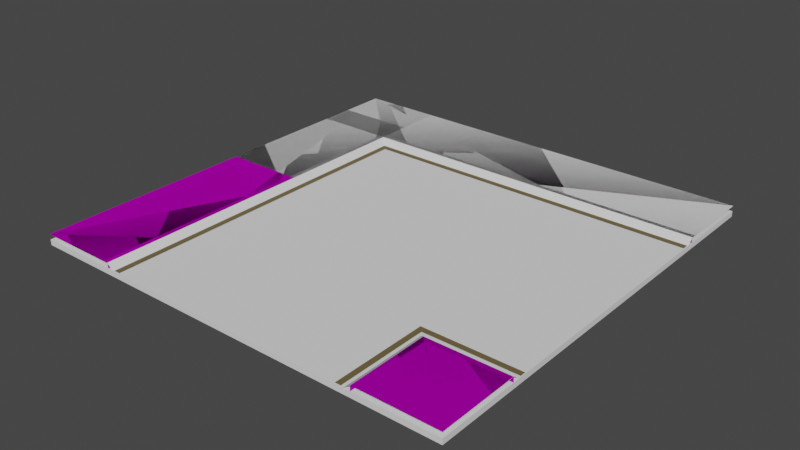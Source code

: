 # Source: l_bend_road.blend  (saved by Blender 3.1.7; exported with 4.5.12 LTS)
import bpy
from mathutils import Matrix  # noqa: F401  (used for matrix-valued properties, if any)

bpy.ops.wm.read_factory_settings(use_empty=True)
scene = bpy.context.scene
scene.name = 'Scene'

# ---- images (referenced by path relative to the original .blend; pixels are not part of the script)
import os
ASSET_DIR = os.environ.get("B2B_ASSET_DIR", "")  # directory of the original .blend (textures are referenced by path, not embedded)
HERE = os.path.dirname(os.path.abspath(__file__))  # packed textures are extracted next to this script under _unpacked/

def load_image(name, relpath, width, height, colorspace="sRGB"):
    """Load a texture the original file referenced (path relative to the .blend, or extracted next to this script)."""
    p = next((c for c in (os.path.join(HERE, relpath), os.path.join(ASSET_DIR, relpath)) if relpath and os.path.exists(c)), "")
    if p:
        img = bpy.data.images.load(p, check_existing=True)
        img.name = name
    else:  # same state as the original file: an image datablock whose file is absent (Cycles renders it pink)
        img = bpy.data.images.new(name, width, height)
        img.source = "FILE"
        img.filepath = "//" + (relpath or name)
    img.colorspace_settings.name = colorspace
    return img
img_str_01_df_texture_dds = load_image('str_01_df.texture.dds', 'str_01_df.texture.dds', 1024, 1024, 'sRGB')

# ---- materials (node trees are filled in below, after node groups)
mat_mat_str_01 = bpy.data.materials.new('mat_str_01')
mat_mat_str_01.use_backface_culling = True
mat_mat_str_01.use_transparent_shadow = False
mat_mat_str_marking_01 = bpy.data.materials.new('mat_str_marking_01')
mat_mat_str_marking_01.use_backface_culling = True
mat_mat_str_marking_01.use_transparent_shadow = False

# ---- material node trees
mat_mat_str_01.use_nodes = True; mat_mat_str_01.node_tree.nodes.clear()
_N = mat_mat_str_01.node_tree.nodes; _L = mat_mat_str_01.node_tree.links
n0 = _N.new('ShaderNodeBsdfPrincipled'); n0.name = 'Principled BSDF'; n0.location = (10, 300)
n0.distribution = 'GGX'
n0.subsurface_method = 'RANDOM_WALK_SKIN'
n0.inputs[1].default_value = 1.0
n0.inputs[2].default_value = 1.0
n0.inputs[3].default_value = 1.45
n0.inputs[27].default_value = (0.0, 0.0, 0.0, 1.0)
n0.inputs[28].default_value = 1.0
n1 = _N.new('ShaderNodeOutputMaterial'); n1.name = 'Material Output'; n1.location = (320, 270)
n2 = _N.new('ShaderNodeVertexColor'); n2.name = 'Vertex Color'; n2.location = (-450, -30)
n2.layer_name = 'Col'
n3 = _N.new('ShaderNodeTexImage'); n3.name = 'Image Texture'; n3.location = (-537, 296)
n3.image = img_str_01_df_texture_dds
_L.new(n0.outputs[0], n1.inputs[0])
_L.new(n3.outputs[0], n0.inputs[0])
_L.new(n3.outputs[1], n0.inputs[13])
n1.is_active_output = True
mat_mat_str_marking_01.use_nodes = True; mat_mat_str_marking_01.node_tree.nodes.clear()
_N = mat_mat_str_marking_01.node_tree.nodes; _L = mat_mat_str_marking_01.node_tree.links
n0 = _N.new('ShaderNodeBsdfPrincipled'); n0.name = 'Principled BSDF'; n0.location = (10, 300)
n0.distribution = 'GGX'
n0.subsurface_method = 'RANDOM_WALK_SKIN'
n0.inputs[1].default_value = 1.0
n0.inputs[2].default_value = 1.0
n0.inputs[3].default_value = 1.45
n0.inputs[27].default_value = (0.0, 0.0, 0.0, 1.0)
n0.inputs[28].default_value = 1.0
n1 = _N.new('ShaderNodeOutputMaterial'); n1.name = 'Material Output'; n1.location = (320, 270)
n2 = _N.new('ShaderNodeVertexColor'); n2.name = 'Vertex Color'; n2.location = (-450, -30)
n2.layer_name = 'Col'
_L.new(n0.outputs[0], n1.inputs[0])
_L.new(n2.outputs[0], n0.inputs[0])
n1.is_active_output = True

# ---- world
world_world = bpy.data.worlds.new('World'); scene.world = world_world
world_world.use_nodes = True; world_world.node_tree.nodes.clear()
_N = world_world.node_tree.nodes; _L = world_world.node_tree.links
n0 = _N.new('ShaderNodeOutputWorld'); n0.name = 'World Output'; n0.location = (300, 300)
n1 = _N.new('ShaderNodeBackground'); n1.name = 'Background'; n1.location = (10, 300)
n1.inputs[0].default_value = (0.05088, 0.05088, 0.05088, 1.0)
_L.new(n1.outputs[0], n0.inputs[0])
n0.is_active_output = True
world_world.color = (0.05088, 0.05088, 0.05088)
world_world.use_sun_shadow = False
world_world.sun_shadow_jitter_overblur = 0.0

# ---- meshes
me_cube = bpy.data.meshes.new('Cube')
me_cube.from_pydata([(-8.0, -8.0, -0.1), (-8.0, -8.0, 0.1), (-8.0, 8.0, -0.1), (-8.0, 8.0, 0.1), (8.0, -8.0, -0.1), (8.0, -8.0, 0.1), (8.0, 8.0, -0.1), (8.0, 8.0, 0.1)], [], [(0, 1, 3, 2), (2, 3, 7, 6), (6, 7, 5, 4), (4, 5, 1, 0), (2, 6, 4, 0), (7, 3, 1, 5)])
_uv = me_cube.uv_layers.new(name='UVMap')
_uv.uv.foreach_set('vector', [0.375, 0.0, 0.625, 0.0, 0.625, 0.25, 0.375, 0.25, 0.375, 0.25, 0.625, 0.25, 0.625, 0.5, 0.375, 0.5, 0.375, 0.5, 0.625, 0.5, 0.625, 0.75, 0.375, 0.75, 0.375, 0.75, 0.625, 0.75, 0.625, 1.0, 0.375, 1.0, 0.125, 0.5, 0.375, 0.5, 0.375, 0.75, 0.125, 0.75, 0.625, 0.5, 0.875, 0.5, 0.875, 0.75, 0.625, 0.75])
me_cube.use_remesh_fix_poles = True
me_cube.use_remesh_preserve_attributes = False
me_cube.update()
me_c_convex_01 = bpy.data.meshes.new('c_convex_01')
me_c_convex_01.from_pydata([(-8.0, -0.1, 1.359), (8.0, 0.1, 1.625), (-8.0, 0.1, 1.625), (8.0, -0.1, 1.359), (-8.0, -0.1, -1.625), (8.0, -0.1, -1.625)], [], [(0, 1, 2), (3, 1, 0), (0, 4, 3), (3, 4, 5)])
me_c_convex_01.use_remesh_fix_poles = True
me_c_convex_01.use_remesh_preserve_attributes = False
me_c_convex_01.update()
me_c_convex_02 = bpy.data.meshes.new('c_convex_02')
me_c_convex_02.from_pydata([(-8.0, -0.1, 1.359), (8.0, 0.1, 1.625), (-8.0, 0.1, 1.625), (8.0, -0.1, 1.359), (-8.0, -0.1, -1.625), (8.0, -0.1, -1.625)], [], [(0, 1, 2), (3, 1, 0), (0, 4, 3), (3, 4, 5)])
me_c_convex_02.use_remesh_fix_poles = True
me_c_convex_02.use_remesh_preserve_attributes = False
me_c_convex_02.update()
me_g_str_ext_road_16x16m_a = bpy.data.meshes.new('g_str_ext_road_16x16m_a')
me_g_str_ext_road_16x16m_a.from_pydata([(4.722, -0.02238, 5.05), (3.23, -0.02238, 5.0), (3.23, -0.02238, 5.05), (4.722, -0.02238, 5.0), (3.23, -0.02238, 5.0), (4.722, -0.02238, 5.05), (8.0, 0.07002, -4.75), (8.0, 0.07002, -5.0), (8.0, 0.07002, -4.75), (2.005, 0.07002, 4.75), (2.002, 0.07002, 5.0), (6.009, 0.07002, 5.0), (8.0, 0.07002, 4.75), (8.0, 0.07002, 5.0), (6.008, 0.07002, 4.75), (3.224, 0.13, 5.0), (4.727, 0.13, 5.05), (3.224, 0.13, 5.05), (4.727, 0.13, 5.0), (3.224, 0.13, 5.05), (4.722, -0.02238, 5.05), (3.23, -0.02238, 5.05), (4.727, 0.13, 5.05), (4.727, 0.13, 5.05), (4.722, -0.02238, 5.0), (4.722, -0.02238, 5.05), (4.727, 0.13, 5.0), (3.23, -0.02238, 5.05), (3.224, 0.13, 5.0), (3.224, 0.13, 5.05), (3.23, -0.02238, 5.0), (8.0, 0.07002, -5.0), (8.0, -0.1143, -5.0), (8.0, -0.13, -5.016), (8.0, -0.13, -5.2), (2.002, 0.07002, 5.0), (2.002, -0.1143, 5.0), (2.002, -0.13, 5.016), (2.002, -0.13, 5.2), (-8.0, -0.13, 8.0), (8.0, -0.13, 8.0), (6.009, -0.13, 5.2), (8.0, -0.13, 5.2), (6.009, -0.13, 5.016), (8.0, -0.13, 5.016), (6.009, -0.1143, 5.0), (8.0, -0.1143, 5.0), (8.0, 0.07002, 5.0), (6.009, 0.07002, 5.0), (2.002, -0.13, 5.2), (2.002, -0.13, 5.016), (6.009, -0.13, 5.2), (6.009, -0.13, 5.016), (2.002, -0.1143, 5.0), (6.009, -0.1143, 5.0), (4.722, -0.02238, 5.0), (6.009, 0.07002, 5.0), (5.169, 0.0841, 5.0), (4.948, 0.1164, 5.0), (4.727, 0.13, 5.0), (3.23, -0.02238, 5.0), (2.002, 0.07002, 5.0), (2.782, 0.0841, 5.0), (3.003, 0.1164, 5.0), (3.224, 0.13, 5.0), (2.002, 0.07002, 5.0), (2.005, 0.07002, 4.75), (2.782, 0.0841, 5.0), (2.893, 0.07007, 4.819), (3.003, 0.1164, 5.0), (2.911, 0.07002, 4.75), (3.224, 0.07579, 4.826), (3.224, 0.13, 5.0), (3.225, 0.07002, 4.75), (3.978, 0.07364, 4.817), (3.982, 0.07002, 4.75), (4.727, 0.13, 5.0), (4.726, 0.07002, 4.75), (4.732, 0.07545, 4.825), (4.948, 0.1164, 5.0), (5.049, 0.07002, 4.75), (5.058, 0.07198, 4.835), (5.169, 0.0841, 5.0), (6.008, 0.07002, 4.75), (6.009, 0.07002, 5.0), (8.0, 0.07002, -4.75), (8.0, 0.07002, -1.907e-06), (2.005, 0.07002, 4.75), (2.911, 0.07002, 4.75), (3.225, 0.07002, 4.75), (3.982, 0.07002, 4.75), (4.726, 0.07002, 4.75), (5.049, 0.07002, 4.75), (6.008, 0.07002, 4.75), (8.0, 0.07002, 4.75), (-4.75, 0.07002, 4.75), (-5.0, 0.01473, 5.0), (4.94, 0.07002, -4.94), (-5.0, -0.1143, 5.0), (-4.923, 0.07002, 4.923), (-4.75, 0.07002, 4.75), (-5.0, 0.07002, 5.0), (-5.0, 0.07002, 5.0), (4.94, 0.07002, -4.94), (4.75, 0.07002, -4.75), (-5.016, -0.13, 5.016), (4.75, 0.07002, -4.75), (5.0, 0.07002, -5.0), (-5.005, -0.119, 5.005), (-3.378, 0.07002, 3.378), (-5.147, -0.13, 5.147), (-5.2, -0.13, 5.2), (3.378, 0.07002, -3.378), (-9.537e-07, 0.07002, -1.907e-06), (0.0, 0.07002, 0.0), (3.378, 0.07002, -3.378), (-5.2, -0.13, 5.2), (-5.147, -0.13, 5.147), (-3.378, 0.07002, 3.378), (-5.005, -0.119, 5.005), (5.0, 0.07002, -5.0), (4.75, 0.07002, -4.75), (-5.016, -0.13, 5.016), (4.75, 0.07002, -4.75), (4.94, 0.07002, -4.94), (-5.0, 0.07002, 5.0), (-5.0, 0.07002, 5.0), (-4.75, 0.07002, 4.75), (-4.923, 0.07002, 4.923), (-5.0, -0.1143, 5.0), (4.94, 0.07002, -4.94), (-5.0, 0.01473, 5.0), (-4.75, 0.07002, 4.75), (-4.75, 0.07002, -8.0), (-4.75, 0.07002, -6.008), (-4.75, 0.07002, -5.049), (-4.75, 0.07002, -4.726), (-4.75, 0.07002, -3.982), (-4.75, 0.07002, -3.225), (-4.75, 0.07002, -2.911), (-4.75, 0.07002, -2.005), (0.0, 0.07002, -8.0), (4.75, 0.07002, -8.0), (-5.0, 0.07002, -6.009), (-4.75, 0.07002, -6.008), (-5.0, 0.08409, -5.169), (-4.835, 0.07197, -5.058), (-4.75, 0.07002, -5.049), (-5.0, 0.1163, -4.948), (-4.825, 0.07545, -4.732), (-4.75, 0.07002, -4.726), (-5.0, 0.13, -4.727), (-4.75, 0.07002, -3.982), (-4.817, 0.07364, -3.978), (-4.75, 0.07002, -3.225), (-5.0, 0.13, -3.224), (-4.826, 0.07579, -3.224), (-4.75, 0.07002, -2.911), (-5.0, 0.1163, -3.003), (-4.819, 0.07007, -2.893), (-5.0, 0.0841, -2.782), (-4.75, 0.07002, -2.005), (-5.0, 0.07002, -2.002), (-5.0, 0.13, -3.224), (-5.0, 0.1163, -3.003), (-5.0, 0.0841, -2.782), (-5.0, 0.07002, -2.002), (-5.0, -0.02239, -3.23), (-5.0, 0.13, -4.727), (-5.0, 0.1163, -4.948), (-5.0, 0.08409, -5.169), (-5.0, 0.07002, -6.009), (-5.0, -0.02239, -4.722), (-5.0, -0.1143, -6.009), (-5.0, -0.1143, -2.002), (-5.016, -0.13, -6.009), (-5.2, -0.13, -6.009), (-5.016, -0.13, -2.002), (-5.2, -0.13, -2.002), (-5.0, 0.07002, -6.009), (-5.0, 0.07002, -8.0), (-5.0, -0.1143, -8.0), (-5.0, -0.1143, -6.009), (-5.016, -0.13, -8.0), (-5.016, -0.13, -6.009), (-5.2, -0.13, -8.0), (-5.2, -0.13, -6.009), (-8.0, -0.13, -8.0), (-8.0, -0.13, 8.0), (-5.2, -0.13, -2.002), (-5.016, -0.13, -2.002), (-5.0, -0.1143, -2.002), (-5.0, 0.07002, -2.002), (8.0, -0.13, -8.0), (5.2, -0.13, -8.0), (5.016, -0.13, -8.0), (5.0, -0.1143, -8.0), (5.0, 0.07002, -8.0), (-5.0, -0.02239, -3.23), (-5.05, 0.13, -3.224), (-5.0, 0.13, -3.224), (-5.05, -0.02239, -3.23), (-5.0, 0.13, -4.727), (-5.05, -0.02239, -4.722), (-5.0, -0.02239, -4.722), (-5.05, 0.13, -4.727), (-5.05, 0.13, -4.727), (-5.05, -0.02239, -3.23), (-5.05, -0.02239, -4.722), (-5.05, 0.13, -3.224), (-5.0, 0.13, -4.727), (-5.05, 0.13, -3.224), (-5.05, 0.13, -4.727), (-5.0, 0.13, -3.224), (-4.75, 0.07002, -6.008), (-5.0, 0.07002, -8.0), (-4.75, 0.07002, -8.0), (-5.0, 0.07002, -6.009), (-5.0, 0.07002, -2.002), (-4.75, 0.07002, -2.005), (4.75, 0.07002, -8.0), (5.0, 0.07002, -8.0), (4.75, 0.07002, -8.0), (-5.05, -0.02239, -4.722), (-5.0, -0.02239, -3.23), (-5.0, -0.02239, -4.722), (-5.05, -0.02239, -3.23), (-5.0, -0.02239, -3.23), (-5.05, -0.02239, -4.722), (5.0, 0.07002, -5.014), (5.014, 0.07002, -5.0), (5.215, -0.13, -5.2), (5.2, -0.13, -5.215), (5.03, -0.13, -5.016), (5.016, -0.13, -5.03), (5.0, -0.1143, -5.014), (5.014, -0.1143, -5.0)], [], [(0, 1, 2), (3, 4, 5), (6, 103, 107, 7), (11, 12, 13), (14, 12, 11), (15, 16, 17), (18, 16, 15), (19, 20, 21), (22, 20, 19), (23, 24, 25), (26, 24, 23), (27, 28, 29), (30, 28, 27), (35, 36, 96, 101), (37, 108, 98, 36), (39, 38, 40), (38, 41, 40), (41, 42, 40), (41, 43, 42), (42, 43, 44), (43, 45, 44), (44, 45, 46), (46, 45, 47), (47, 45, 48), (49, 50, 51), (51, 50, 52), (50, 53, 52), (52, 53, 54), (54, 53, 55), (54, 55, 56), (56, 55, 57), (57, 55, 58), (58, 55, 59), (55, 53, 60), (61, 60, 53), (60, 61, 62), (60, 62, 63), (60, 63, 64), (65, 66, 67), (67, 66, 68), (69, 67, 68), (68, 66, 70), (71, 69, 68), (68, 70, 71), (72, 69, 71), (71, 70, 73), (74, 72, 71), (73, 74, 71), (75, 74, 73), (76, 72, 74), (77, 74, 75), (76, 74, 78), (78, 74, 77), (76, 78, 79), (80, 78, 77), (79, 78, 81), (81, 78, 80), (82, 79, 81), (83, 81, 80), (83, 82, 81), (84, 82, 83), (85, 112, 106), (86, 113, 112, 85), (87, 86, 88), (88, 86, 89), (89, 86, 90), (90, 86, 91), (91, 86, 92), (92, 86, 93), (86, 94, 93), (128, 219, 132), (110, 105, 37), (39, 111, 38), (100, 109, 86, 87), (102, 99, 9, 10), (98, 96, 36), (105, 108, 37), (111, 110, 37, 38), (33, 233, 231, 34), (109, 113, 86), (104, 97, 8), (99, 95, 9), (123, 220, 130), (33, 32, 236, 233), (116, 189, 190, 117), (129, 191, 131), (122, 190, 119), (127, 140, 141, 118), (125, 218, 219, 128), (117, 190, 122), (188, 189, 116), (135, 134, 141), (141, 134, 133), (137, 136, 141), (136, 135, 141), (138, 137, 141), (139, 138, 141), (144, 147, 146), (145, 146, 148), (146, 147, 149), (148, 146, 149), (147, 150, 149), (151, 148, 149), (149, 150, 153), (151, 149, 153), (150, 152, 153), (151, 153, 155), (152, 154, 153), (154, 156, 153), (153, 156, 155), (156, 154, 157), (156, 159, 158), (159, 157, 161), (158, 159, 160), (160, 159, 161), (155, 156, 158), (159, 156, 157), (162, 160, 161), (167, 163, 164), (167, 164, 165), (166, 174, 167), (169, 168, 172), (170, 169, 172), (171, 170, 172), (173, 171, 172), (173, 172, 174), (175, 173, 174), (176, 175, 177), (177, 175, 174), (178, 176, 177), (180, 179, 182), (183, 181, 182), (181, 180, 182), (184, 183, 182), (185, 183, 184), (186, 185, 184), (188, 187, 189), (189, 187, 186), (186, 187, 185), (190, 191, 129, 119), (192, 126, 131, 191), (235, 196, 195, 234), (198, 201, 200), (201, 199, 200), (202, 205, 204), (205, 203, 204), (206, 209, 208), (209, 207, 208), (213, 211, 212), (210, 213, 212), (214, 217, 216), (222, 221, 120, 124), (228, 226, 227), (167, 165, 166), (172, 167, 174), (140, 139, 141), (141, 142, 115, 114), (225, 223, 224), (142, 121, 115), (118, 141, 114), (143, 144, 145), (144, 146, 145), (217, 215, 216), (197, 196, 235, 229), (195, 194, 232, 234), (236, 230, 229, 235), (234, 232, 231, 233), (235, 234, 233, 236), (230, 236, 32, 31), (194, 193, 34, 231, 232)])
me_g_str_ext_road_16x16m_a.polygons.foreach_set('use_smooth', [0, 0, 1, 1, 1, 1, 1, 0, 0, 0, 0, 0, 0, 0, 1, 0, 0, 0, 0, 0, 1, 1, 0, 0, 0, 0, 1, 1, 0, 0, 0, 0, 0, 0, 0, 0, 0, 0, 1, 1, 1, 1, 1, 1, 1, 1, 1, 1, 1, 1, 1, 1, 1, 1, 1, 1, 1, 1, 1, 1, 1, 1, 0, 1, 1, 1, 1, 1, 1, 1, 1, 0, 0, 1, 1, 0, 1, 0, 0, 0, 1, 1, 1, 1, 0, 0, 1, 1, 1, 0, 0, 1, 1, 1, 1, 1, 1, 1, 1, 1, 1, 1, 1, 1, 1, 1, 1, 1, 1, 1, 1, 1, 1, 1, 1, 1, 1, 1, 0, 0, 0, 0, 0, 0, 0, 0, 1, 0, 1, 0, 0, 1, 0, 1, 0, 0, 0, 0, 0, 1, 0, 1, 0, 0, 0, 0, 0, 0, 1, 1, 1, 1, 0, 0, 0, 1, 0, 0, 1, 0, 1, 1, 1, 0, 0, 0, 0, 1, 0, 0])
_uv = me_g_str_ext_road_16x16m_a.uv_layers.new(name='UVMap')
_uv.uv.foreach_set('vector', [1.334, 0.1092, 1.154, 0.108, 1.159, 0.1098, 1.341, 0.108, 1.154, 0.108, 1.334, 0.1092, -1.0, 0.04459, -0.6175, 0.06935, -0.625, 0.07722, -1.0, 0.07722, 0.7512, 0.07722, 1.0, 0.04459, 1.0, 0.07722, 0.7509, 0.04459, 1.0, 0.04459, 0.7512, 0.07722, 0.9949, 0.07817, 0.8142, 0.07233, 0.9949, 0.07233, 0.8142, 0.07817, 0.8142, 0.07233, 0.9949, 0.07817, 0.6548, 0.02675, 0.8355, 0.03889, 0.6548, 0.03889, 0.8355, 0.02675, 0.8355, 0.03889, 0.6548, 0.02675, 1.339, 0.1013, 1.341, 0.108, 1.334, 0.1092, 1.341, 0.1013, 1.341, 0.108, 1.339, 0.1013, 1.159, 0.1098, 1.154, 0.1021, 1.158, 0.1021, 1.154, 0.108, 1.154, 0.1021, 1.159, 0.1098, 0.2503, 0.1013, 0.2503, 0.1134, -0.625, 0.1049, -0.625, 0.1013, 0.2503, 0.1144, -0.6256, 0.1137, -0.625, 0.1134, 0.2503, 0.1134, -1.0, 0.3096, 0.2503, 0.1264, 1.0, 0.3096, 0.2503, 0.1264, 0.7512, 0.1264, 1.0, 0.3096, 0.7512, 0.1264, 1.0, 0.1264, 1.0, 0.3096, 0.7512, 0.1264, 0.7512, 0.1144, 1.0, 0.1264, 1.0, 0.1264, 0.7512, 0.1144, 1.0, 0.1144, 0.7512, 0.1144, 0.7512, 0.1134, 1.0, 0.1144, 1.0, 0.1144, 0.7512, 0.1134, 1.0, 0.1134, 1.0, 0.1134, 0.7512, 0.1134, 1.0, 0.1013, 1.0, 0.1013, 0.7512, 0.1134, 0.7512, 0.1013, 1.001, 0.1264, 1.001, 0.1147, 1.505, 0.1264, 1.505, 0.1264, 1.001, 0.1147, 1.505, 0.1144, 1.001, 0.1147, 1.001, 0.1129, 1.505, 0.1144, 1.505, 0.1144, 1.001, 0.1129, 1.505, 0.1109, 1.505, 0.1109, 1.001, 0.1129, 1.341, 0.108, 1.505, 0.1109, 1.341, 0.108, 1.505, 0.1013, 1.505, 0.1013, 1.341, 0.108, 1.396, 0.1013, 1.396, 0.1013, 1.341, 0.108, 1.367, 0.1013, 1.367, 0.1013, 1.341, 0.108, 1.341, 0.1013, 1.341, 0.108, 1.001, 0.1129, 1.154, 0.108, 1.001, 0.1027, 1.154, 0.108, 1.001, 0.1129, 1.154, 0.108, 1.001, 0.1027, 1.098, 0.102, 1.154, 0.108, 1.098, 0.102, 1.124, 0.102, 1.154, 0.108, 1.124, 0.102, 1.154, 0.1021, 1.001, 0.07722, 1.001, 0.04459, 1.1, 0.07722, 1.1, 0.07722, 1.001, 0.04459, 1.112, 0.05359, 1.133, 0.07722, 1.1, 0.07722, 1.112, 0.05359, 1.112, 0.05359, 1.001, 0.04459, 1.112, 0.04459, 1.156, 0.05446, 1.133, 0.07722, 1.112, 0.05359, 1.112, 0.05359, 1.112, 0.04459, 1.156, 0.05446, 1.158, 0.07722, 1.133, 0.07722, 1.156, 0.05446, 1.156, 0.05446, 1.112, 0.04459, 1.151, 0.04459, 1.248, 0.05303, 1.158, 0.07722, 1.156, 0.05446, 1.151, 0.04459, 1.248, 0.05303, 1.156, 0.05446, 1.249, 0.04459, 1.248, 0.05303, 1.151, 0.04459, 1.339, 0.07722, 1.158, 0.07722, 1.248, 0.05303, 1.343, 0.04459, 1.248, 0.05303, 1.249, 0.04459, 1.339, 0.07722, 1.248, 0.05303, 1.342, 0.05428, 1.342, 0.05428, 1.248, 0.05303, 1.343, 0.04459, 1.339, 0.07722, 1.342, 0.05428, 1.365, 0.07722, 1.384, 0.04459, 1.342, 0.05428, 1.343, 0.04459, 1.365, 0.07722, 1.342, 0.05428, 1.384, 0.05564, 1.384, 0.05564, 1.342, 0.05428, 1.384, 0.04459, 1.396, 0.07722, 1.365, 0.07722, 1.384, 0.05564, 1.505, 0.04459, 1.384, 0.05564, 1.384, 0.04459, 1.505, 0.04459, 1.396, 0.07722, 1.384, 0.05564, 1.505, 0.07722, 1.396, 0.07722, 1.505, 0.04459, 1.0, -0.4992, 0.4222, -0.4261, 0.5938, -0.4992, 1.0, -0.2464, -1.192e-07, -0.2464, 0.4222, -0.4261, 1.0, -0.4992, 0.2506, -0.0002664, 1.0, -0.2464, 0.3639, -0.0002664, 0.3639, -0.0002664, 1.0, -0.2464, 0.4031, -0.0002664, 0.4031, -0.0002664, 1.0, -0.2464, 0.4977, -0.0002664, 0.4977, -0.0002664, 1.0, -0.2464, 0.5908, -0.0002664, 0.5908, -0.0002664, 1.0, -0.2464, 0.6312, -0.0002663, 0.6312, -0.0002663, 1.0, -0.2464, 0.7509, -0.0002664, 1.0, -0.2464, 1.0, -0.0002669, 0.7509, -0.0002664, -0.6154, 0.06718, 0.2506, 0.04459, -0.5938, 0.04459, -0.6434, 0.123, -0.627, 0.1144, 0.2503, 0.1144, -1.0, 0.3096, -0.65, 0.1264, 0.2503, 0.1264, -0.5938, -0.0002668, -0.4222, -0.07136, 1.0, -0.2464, 0.2506, -0.0002664, -0.625, 0.07722, -0.6154, 0.06718, 0.2506, 0.04459, 0.2503, 0.07722, -0.625, 0.1134, -0.625, 0.1049, 0.2503, 0.1134, -0.627, 0.1144, -0.6256, 0.1137, 0.2503, 0.1144, -0.65, 0.1264, -0.6434, 0.123, 0.2503, 0.1144, 0.2503, 0.1264, -1.0, 0.1144, -0.6288, 0.1144, -0.6518, 0.1264, -1.0, 0.1264, -0.4222, -0.07136, -1.192e-07, -0.2464, 1.0, -0.2464, -0.5938, 0.04459, -0.6175, 0.06935, -1.0, 0.04459, -0.6154, 0.06718, -0.5938, 0.04459, 0.2506, 0.04459, -0.5938, 0.04459, -1.0, 0.04459, -0.6175, 0.06935, -1.0, 0.1144, -1.0, 0.1134, -0.6268, 0.1134, -0.6288, 0.1144, -0.65, 0.1264, 0.2503, 0.1264, 0.2503, 0.1144, -0.6434, 0.123, -0.625, 0.1134, 0.2503, 0.1134, -0.625, 0.1049, -0.627, 0.1144, 0.2503, 0.1144, -0.6256, 0.1137, -0.5938, -0.0002668, 0.2506, -0.0002664, 1.0, -0.2464, -0.4222, -0.07136, -0.625, 0.07722, 0.2503, 0.07722, 0.2506, 0.04459, -0.6154, 0.06718, -0.6434, 0.123, 0.2503, 0.1144, -0.627, 0.1144, -1.0, 0.3096, 0.2503, 0.1264, -0.65, 0.1264, 0.6312, -0.0002663, 0.7509, -0.0002664, 1.0, -0.2464, 1.0, -0.2464, 0.7509, -0.0002664, 1.0, -0.0002669, 0.4977, -0.0002664, 0.5908, -0.0002664, 1.0, -0.2464, 0.5908, -0.0002664, 0.6312, -0.0002663, 1.0, -0.2464, 0.4031, -0.0002664, 0.4977, -0.0002664, 1.0, -0.2464, 0.3639, -0.0002664, 0.4031, -0.0002664, 1.0, -0.2464, 1.505, 0.04459, 1.384, 0.04459, 1.384, 0.05564, 1.396, 0.07722, 1.384, 0.05564, 1.365, 0.07722, 1.384, 0.05564, 1.384, 0.04459, 1.342, 0.05428, 1.365, 0.07722, 1.384, 0.05564, 1.342, 0.05428, 1.384, 0.04459, 1.343, 0.04459, 1.342, 0.05428, 1.339, 0.07722, 1.365, 0.07722, 1.342, 0.05428, 1.342, 0.05428, 1.343, 0.04459, 1.248, 0.05303, 1.339, 0.07722, 1.342, 0.05428, 1.248, 0.05303, 1.343, 0.04459, 1.249, 0.04459, 1.248, 0.05303, 1.339, 0.07722, 1.248, 0.05303, 1.158, 0.07722, 1.249, 0.04459, 1.151, 0.04459, 1.248, 0.05303, 1.151, 0.04459, 1.156, 0.05446, 1.248, 0.05303, 1.248, 0.05303, 1.156, 0.05446, 1.158, 0.07722, 1.156, 0.05446, 1.151, 0.04459, 1.112, 0.04459, 1.156, 0.05446, 1.112, 0.05359, 1.133, 0.07722, 1.112, 0.05359, 1.112, 0.04459, 1.001, 0.04459, 1.133, 0.07722, 1.112, 0.05359, 1.1, 0.07722, 1.1, 0.07722, 1.112, 0.05359, 1.001, 0.04459, 1.158, 0.07722, 1.156, 0.05446, 1.133, 0.07722, 1.112, 0.05359, 1.156, 0.05446, 1.112, 0.04459, 1.001, 0.07722, 1.1, 0.07722, 1.001, 0.04459, 1.154, 0.108, 1.154, 0.1021, 1.124, 0.102, 1.154, 0.108, 1.124, 0.102, 1.098, 0.102, 1.001, 0.1027, 1.001, 0.1129, 1.154, 0.108, 1.367, 0.1013, 1.341, 0.1013, 1.341, 0.108, 1.396, 0.1013, 1.367, 0.1013, 1.341, 0.108, 1.505, 0.1013, 1.396, 0.1013, 1.341, 0.108, 1.505, 0.1109, 1.505, 0.1013, 1.341, 0.108, 1.505, 0.1109, 1.341, 0.108, 1.001, 0.1129, 1.505, 0.1144, 1.505, 0.1109, 1.001, 0.1129, 1.505, 0.1264, 1.505, 0.1144, 1.001, 0.1147, 1.001, 0.1147, 1.505, 0.1144, 1.001, 0.1129, 1.001, 0.1264, 1.505, 0.1264, 1.001, 0.1147, 1.0, 0.1013, 0.7512, 0.1013, 0.7512, 0.1134, 1.0, 0.1144, 1.0, 0.1134, 0.7512, 0.1134, 1.0, 0.1134, 1.0, 0.1013, 0.7512, 0.1134, 0.7512, 0.1144, 1.0, 0.1144, 0.7512, 0.1134, 1.0, 0.1264, 1.0, 0.1144, 0.7512, 0.1144, 0.7512, 0.1264, 1.0, 0.1264, 0.7512, 0.1144, -1.0, 0.3096, 1.0, 0.3096, 0.2503, 0.1264, 0.2503, 0.1264, 1.0, 0.3096, 0.7512, 0.1264, 0.7512, 0.1264, 1.0, 0.3096, 1.0, 0.1264, 0.2503, 0.1144, 0.2503, 0.1134, -0.625, 0.1134, -0.6256, 0.1137, 0.2503, 0.1013, -0.625, 0.1013, -0.625, 0.1049, 0.2503, 0.1134, -0.6268, 0.1134, -1.0, 0.1134, -1.0, 0.1144, -0.6288, 0.1144, 1.154, 0.108, 1.159, 0.1098, 1.154, 0.1021, 1.159, 0.1098, 1.158, 0.1021, 1.154, 0.1021, 1.341, 0.1013, 1.339, 0.1013, 1.341, 0.108, 1.339, 0.1013, 1.334, 0.1092, 1.341, 0.108, 0.8355, 0.02675, 0.6548, 0.02675, 0.8355, 0.03889, 0.6548, 0.02675, 0.6548, 0.03889, 0.8355, 0.03889, 0.9949, 0.07817, 0.9949, 0.07233, 0.8142, 0.07233, 0.8142, 0.07817, 0.9949, 0.07817, 0.8142, 0.07233, 0.7509, 0.04459, 0.7512, 0.07722, 1.0, 0.04459, -1.0, 0.04459, -1.0, 0.07722, -0.625, 0.07722, -0.6175, 0.06935, 1.334, 0.1092, 1.159, 0.1098, 1.154, 0.108, 1.154, 0.108, 1.098, 0.102, 1.001, 0.1027, 1.341, 0.108, 1.154, 0.108, 1.001, 0.1129, 0.2506, -0.0002664, 0.3639, -0.0002664, 1.0, -0.2464, 1.0, -0.2464, 1.0, -0.4992, 0.4222, -0.4261, -1.192e-07, -0.2464, 1.341, 0.108, 1.334, 0.1092, 1.154, 0.108, 1.0, -0.4992, 0.5938, -0.4992, 0.4222, -0.4261, -0.4222, -0.07136, 1.0, -0.2464, -1.192e-07, -0.2464, 1.505, 0.07722, 1.505, 0.04459, 1.396, 0.07722, 1.505, 0.04459, 1.384, 0.05564, 1.396, 0.07722, 0.7512, 0.07722, 1.0, 0.07722, 1.0, 0.04459, -1.0, 0.1013, -1.0, 0.1134, -0.6268, 0.1134, -0.6259, 0.1011, -1.0, 0.1144, -1.0, 0.1264, -0.6518, 0.1264, -0.6288, 0.1144, -0.6268, 0.1134, -0.6259, 0.1011, -0.6259, 0.1011, -0.6268, 0.1134, -0.6288, 0.1144, -0.6518, 0.1264, -0.6518, 0.1264, -0.6288, 0.1144, -0.6268, 0.1134, -0.6288, 0.1144, -0.6288, 0.1144, -0.6268, 0.1134, -0.6259, 0.1011, -0.6268, 0.1134, -1.0, 0.1134, -1.0, 0.1013, 0.6255, 0.3036, 0.6255, 0.1256, 0.9815, 0.1256, 0.9816, 0.3026, 0.9797, 0.3036])
_ca = me_g_str_ext_road_16x16m_a.color_attributes.new('Col', 'BYTE_COLOR', 'CORNER')
_ca.data.foreach_set('color', [0.04374, 0.04374, 0.04374, 1.0, 0.227, 0.2159, 0.2016, 1.0, 0.04374, 0.04374, 0.04374, 1.0, 0.227, 0.2159, 0.2016, 1.0, 0.227, 0.2159, 0.2016, 1.0, 0.04374, 0.04374, 0.04374, 1.0, 0.4969, 0.4969, 0.4969, 1.0, 0.4969, 0.4969, 0.4969, 1.0, 0.4969, 0.4969, 0.4969, 1.0, 0.4969, 0.4969, 0.4969, 1.0, 0.4969, 0.4969, 0.4969, 1.0, 0.4969, 0.4969, 0.4969, 1.0, 0.4969, 0.4969, 0.4969, 1.0, 0.4969, 0.4969, 0.4969, 1.0, 0.4969, 0.4969, 0.4969, 1.0, 0.4969, 0.4969, 0.4969, 1.0, 0.227, 0.2159, 0.2016, 1.0, 0.04374, 0.04374, 0.04374, 1.0, 0.04374, 0.04374, 0.04374, 1.0, 0.227, 0.2159, 0.2016, 1.0, 0.04374, 0.04374, 0.04374, 1.0, 0.227, 0.2159, 0.2016, 1.0, 0.3419, 0.3419, 0.3419, 1.0, 0.3419, 0.3419, 0.3419, 1.0, 0.3419, 0.3419, 0.3419, 1.0, 0.3419, 0.3419, 0.3419, 1.0, 0.3419, 0.3419, 0.3419, 1.0, 0.3419, 0.3419, 0.3419, 1.0, 0.04374, 0.04374, 0.04374, 1.0, 0.227, 0.2159, 0.2016, 1.0, 0.04374, 0.04374, 0.04374, 1.0, 0.227, 0.2159, 0.2016, 1.0, 0.227, 0.2159, 0.2016, 1.0, 0.04374, 0.04374, 0.04374, 1.0, 0.04374, 0.04374, 0.04374, 1.0, 0.227, 0.2159, 0.2016, 1.0, 0.04374, 0.04374, 0.04374, 1.0, 0.227, 0.2159, 0.2016, 1.0, 0.227, 0.2159, 0.2016, 1.0, 0.04374, 0.04374, 0.04374, 1.0, 0.4969, 0.4969, 0.4969, 1.0, 0.4969, 0.4969, 0.4969, 1.0, 0.4969, 0.4969, 0.4969, 1.0, 0.4969, 0.4969, 0.4969, 1.0, 0.4969, 0.4969, 0.4969, 1.0, 0.4969, 0.4969, 0.4969, 1.0, 0.4969, 0.4969, 0.4969, 1.0, 0.4969, 0.4969, 0.4969, 1.0, 0.4969, 0.4969, 0.4969, 1.0, 0.4969, 0.4969, 0.4969, 1.0, 0.4969, 0.4969, 0.4969, 1.0, 0.4969, 0.4969, 0.4969, 1.0, 0.4969, 0.4969, 0.4969, 1.0, 0.4969, 0.4969, 0.4969, 1.0, 0.4969, 0.4969, 0.4969, 1.0, 0.4969, 0.4969, 0.4969, 1.0, 0.4969, 0.4969, 0.4969, 1.0, 0.4969, 0.4969, 0.4969, 1.0, 0.4969, 0.4969, 0.4969, 1.0, 0.4969, 0.4969, 0.4969, 1.0, 0.4969, 0.4969, 0.4969, 1.0, 0.4969, 0.4969, 0.4969, 1.0, 0.4969, 0.4969, 0.4969, 1.0, 0.4969, 0.4969, 0.4969, 1.0, 0.4969, 0.4969, 0.4969, 1.0, 0.4969, 0.4969, 0.4969, 1.0, 0.4969, 0.4969, 0.4969, 1.0, 0.4969, 0.4969, 0.4969, 1.0, 0.4969, 0.4969, 0.4969, 1.0, 0.4969, 0.4969, 0.4969, 1.0, 0.4969, 0.4969, 0.4969, 1.0, 0.4969, 0.4969, 0.4969, 1.0, 0.4969, 0.4969, 0.4969, 1.0, 0.4969, 0.4969, 0.4969, 1.0, 0.4969, 0.4969, 0.4969, 1.0, 0.4969, 0.4969, 0.4969, 1.0, 0.4969, 0.4969, 0.4969, 1.0, 0.4969, 0.4969, 0.4969, 1.0, 0.4969, 0.4969, 0.4969, 1.0, 0.4969, 0.4969, 0.4969, 1.0, 0.4969, 0.4969, 0.4969, 1.0, 0.4969, 0.4969, 0.4969, 1.0, 0.4969, 0.4969, 0.4969, 1.0, 0.4969, 0.4969, 0.4969, 1.0, 0.4969, 0.4969, 0.4969, 1.0, 0.4969, 0.4969, 0.4969, 1.0, 0.4969, 0.4969, 0.4969, 1.0, 0.4969, 0.4969, 0.4969, 1.0, 0.4969, 0.4969, 0.4969, 1.0, 0.227, 0.2159, 0.2016, 1.0, 0.4969, 0.4969, 0.4969, 1.0, 0.227, 0.2159, 0.2016, 1.0, 0.4969, 0.4969, 0.4969, 1.0, 0.4969, 0.4969, 0.4969, 1.0, 0.227, 0.2159, 0.2016, 1.0, 0.4969, 0.4969, 0.4969, 1.0, 0.4969, 0.4969, 0.4969, 1.0, 0.227, 0.2159, 0.2016, 1.0, 0.4969, 0.4969, 0.4969, 1.0, 0.4969, 0.4969, 0.4969, 1.0, 0.227, 0.2159, 0.2016, 1.0, 0.227, 0.2159, 0.2016, 1.0, 0.227, 0.2159, 0.2016, 1.0, 0.4969, 0.4969, 0.4969, 1.0, 0.227, 0.2159, 0.2016, 1.0, 0.4969, 0.4969, 0.4969, 1.0, 0.227, 0.2159, 0.2016, 1.0, 0.4969, 0.4969, 0.4969, 1.0, 0.227, 0.2159, 0.2016, 1.0, 0.4969, 0.4969, 0.4969, 1.0, 0.4969, 0.4969, 0.4969, 1.0, 0.227, 0.2159, 0.2016, 1.0, 0.4969, 0.4969, 0.4969, 1.0, 0.4969, 0.4969, 0.4969, 1.0, 0.227, 0.2159, 0.2016, 1.0, 0.4969, 0.4969, 0.4969, 1.0, 0.227, 0.2159, 0.2016, 1.0, 0.4969, 0.4969, 0.4969, 1.0, 0.4969, 0.4969, 0.4969, 1.0, 0.4969, 0.4969, 0.4969, 1.0, 0.4969, 0.4969, 0.4969, 1.0, 0.4969, 0.4969, 0.4969, 1.0, 0.4969, 0.4969, 0.4969, 1.0, 0.4969, 0.4969, 0.4969, 1.0, 0.4969, 0.4969, 0.4969, 1.0, 0.4969, 0.4969, 0.4969, 1.0, 0.4969, 0.4969, 0.4969, 1.0, 0.4969, 0.4969, 0.4969, 1.0, 0.4969, 0.4969, 0.4969, 1.0, 0.4969, 0.4969, 0.4969, 1.0, 0.4969, 0.4969, 0.4969, 1.0, 0.4969, 0.4969, 0.4969, 1.0, 0.4969, 0.4969, 0.4969, 1.0, 0.4969, 0.4969, 0.4969, 1.0, 0.4969, 0.4969, 0.4969, 1.0, 0.227, 0.2159, 0.2016, 1.0, 0.4969, 0.4969, 0.4969, 1.0, 0.4969, 0.4969, 0.4969, 1.0, 0.4969, 0.4969, 0.4969, 1.0, 0.4969, 0.4969, 0.4969, 1.0, 0.4969, 0.4969, 0.4969, 1.0, 0.4969, 0.4969, 0.4969, 1.0, 0.227, 0.2159, 0.2016, 1.0, 0.4969, 0.4969, 0.4969, 1.0, 0.4969, 0.4969, 0.4969, 1.0, 0.4969, 0.4969, 0.4969, 1.0, 0.4969, 0.4969, 0.4969, 1.0, 0.4969, 0.4969, 0.4969, 1.0, 0.4969, 0.4969, 0.4969, 1.0, 0.4969, 0.4969, 0.4969, 1.0, 0.227, 0.2159, 0.2016, 1.0, 0.227, 0.2159, 0.2016, 1.0, 0.4969, 0.4969, 0.4969, 1.0, 0.4969, 0.4969, 0.4969, 1.0, 0.4969, 0.4969, 0.4969, 1.0, 0.4969, 0.4969, 0.4969, 1.0, 0.227, 0.2159, 0.2016, 1.0, 0.4969, 0.4969, 0.4969, 1.0, 0.4969, 0.4969, 0.4969, 1.0, 0.4969, 0.4969, 0.4969, 1.0, 0.4969, 0.4969, 0.4969, 1.0, 0.4969, 0.4969, 0.4969, 1.0, 0.227, 0.2159, 0.2016, 1.0, 0.4969, 0.4969, 0.4969, 1.0, 0.4969, 0.4969, 0.4969, 1.0, 0.4969, 0.4969, 0.4969, 1.0, 0.4969, 0.4969, 0.4969, 1.0, 0.4969, 0.4969, 0.4969, 1.0, 0.4969, 0.4969, 0.4969, 1.0, 0.4969, 0.4969, 0.4969, 1.0, 0.4969, 0.4969, 0.4969, 1.0, 0.4969, 0.4969, 0.4969, 1.0, 0.4969, 0.4969, 0.4969, 1.0, 0.4969, 0.4969, 0.4969, 1.0, 0.4969, 0.4969, 0.4969, 1.0, 0.4969, 0.4969, 0.4969, 1.0, 0.4969, 0.4969, 0.4969, 1.0, 0.4969, 0.4969, 0.4969, 1.0, 0.4969, 0.4969, 0.4969, 1.0, 0.4969, 0.4969, 0.4969, 1.0, 0.4969, 0.4969, 0.4969, 1.0, 0.4969, 0.4969, 0.4969, 1.0, 0.4969, 0.4969, 0.4969, 1.0, 0.4969, 0.4969, 0.4969, 1.0, 0.4969, 0.4969, 0.4969, 1.0, 0.4969, 0.4969, 0.4969, 1.0, 0.4969, 0.4969, 0.4969, 1.0, 0.4969, 0.4969, 0.4969, 1.0, 0.4969, 0.4969, 0.4969, 1.0, 0.4969, 0.4969, 0.4969, 1.0, 0.4969, 0.4969, 0.4969, 1.0, 0.4969, 0.4969, 0.4969, 1.0, 0.4969, 0.4969, 0.4969, 1.0, 0.4969, 0.4969, 0.4969, 1.0, 0.4969, 0.4969, 0.4969, 1.0, 0.4969, 0.4969, 0.4969, 1.0, 0.4969, 0.4969, 0.4969, 1.0, 0.4969, 0.4969, 0.4969, 1.0, 0.4969, 0.4969, 0.4969, 1.0, 0.4969, 0.4969, 0.4969, 1.0, 0.4969, 0.4969, 0.4969, 1.0, 0.4969, 0.4969, 0.4969, 1.0, 0.4969, 0.4969, 0.4969, 1.0, 0.4969, 0.4969, 0.4969, 1.0, 0.4969, 0.4969, 0.4969, 1.0, 0.4969, 0.4969, 0.4969, 1.0, 0.4969, 0.4969, 0.4969, 1.0, 0.4969, 0.4969, 0.4969, 1.0, 0.4969, 0.4969, 0.4969, 1.0, 0.4969, 0.4969, 0.4969, 1.0, 0.4969, 0.4969, 0.4969, 1.0, 0.4969, 0.4969, 0.4969, 1.0, 0.4969, 0.4969, 0.4969, 1.0, 0.4969, 0.4969, 0.4969, 1.0, 0.4969, 0.4969, 0.4969, 1.0, 0.4969, 0.4969, 0.4969, 1.0, 0.4969, 0.4969, 0.4969, 1.0, 0.4969, 0.4969, 0.4969, 1.0, 0.4969, 0.4969, 0.4969, 1.0, 0.4969, 0.4969, 0.4969, 1.0, 0.4969, 0.4969, 0.4969, 1.0, 0.4969, 0.4969, 0.4969, 1.0, 0.4969, 0.4969, 0.4969, 1.0, 0.4969, 0.4969, 0.4969, 1.0, 0.4969, 0.4969, 0.4969, 1.0, 0.4969, 0.4969, 0.4969, 1.0, 0.4969, 0.4969, 0.4969, 1.0, 0.4969, 0.4969, 0.4969, 1.0, 0.4969, 0.4969, 0.4969, 1.0, 0.4969, 0.4969, 0.4969, 1.0, 0.4969, 0.4969, 0.4969, 1.0, 0.4969, 0.4969, 0.4969, 1.0, 0.4969, 0.4969, 0.4969, 1.0, 0.4969, 0.4969, 0.4969, 1.0, 0.4969, 0.4969, 0.4969, 1.0, 0.4969, 0.4969, 0.4969, 1.0, 0.4969, 0.4969, 0.4969, 1.0, 0.4969, 0.4969, 0.4969, 1.0, 0.4969, 0.4969, 0.4969, 1.0, 0.4969, 0.4969, 0.4969, 1.0, 0.4969, 0.4969, 0.4969, 1.0, 0.4969, 0.4969, 0.4969, 1.0, 0.4969, 0.4969, 0.4969, 1.0, 0.4969, 0.4969, 0.4969, 1.0, 0.4969, 0.4969, 0.4969, 1.0, 0.4969, 0.4969, 0.4969, 1.0, 0.4969, 0.4969, 0.4969, 1.0, 0.4969, 0.4969, 0.4969, 1.0, 0.4969, 0.4969, 0.4969, 1.0, 0.4969, 0.4969, 0.4969, 1.0, 0.4969, 0.4969, 0.4969, 1.0, 0.4969, 0.4969, 0.4969, 1.0, 0.4969, 0.4969, 0.4969, 1.0, 0.4969, 0.4969, 0.4969, 1.0, 0.4969, 0.4969, 0.4969, 1.0, 0.4969, 0.4969, 0.4969, 1.0, 0.4969, 0.4969, 0.4969, 1.0, 0.4969, 0.4969, 0.4969, 1.0, 0.4969, 0.4969, 0.4969, 1.0, 0.4969, 0.4969, 0.4969, 1.0, 0.4969, 0.4969, 0.4969, 1.0, 0.4969, 0.4969, 0.4969, 1.0, 0.4969, 0.4969, 0.4969, 1.0, 0.4969, 0.4969, 0.4969, 1.0, 0.4969, 0.4969, 0.4969, 1.0, 0.4969, 0.4969, 0.4969, 1.0, 0.4969, 0.4969, 0.4969, 1.0, 0.4969, 0.4969, 0.4969, 1.0, 0.4969, 0.4969, 0.4969, 1.0, 0.4969, 0.4969, 0.4969, 1.0, 0.4969, 0.4969, 0.4969, 1.0, 0.4969, 0.4969, 0.4969, 1.0, 0.4969, 0.4969, 0.4969, 1.0, 0.4969, 0.4969, 0.4969, 1.0, 0.4969, 0.4969, 0.4969, 1.0, 0.4969, 0.4969, 0.4969, 1.0, 0.4969, 0.4969, 0.4969, 1.0, 0.4969, 0.4969, 0.4969, 1.0, 0.4969, 0.4969, 0.4969, 1.0, 0.4969, 0.4969, 0.4969, 1.0, 0.4969, 0.4969, 0.4969, 1.0, 0.4969, 0.4969, 0.4969, 1.0, 0.4969, 0.4969, 0.4969, 1.0, 0.4969, 0.4969, 0.4969, 1.0, 0.4969, 0.4969, 0.4969, 1.0, 0.4969, 0.4969, 0.4969, 1.0, 0.4969, 0.4969, 0.4969, 1.0, 0.4969, 0.4969, 0.4969, 1.0, 0.4969, 0.4969, 0.4969, 1.0, 0.4969, 0.4969, 0.4969, 1.0, 0.4969, 0.4969, 0.4969, 1.0, 0.4969, 0.4969, 0.4969, 1.0, 0.4969, 0.4969, 0.4969, 1.0, 0.4969, 0.4969, 0.4969, 1.0, 0.4969, 0.4969, 0.4969, 1.0, 0.4969, 0.4969, 0.4969, 1.0, 0.4969, 0.4969, 0.4969, 1.0, 0.4969, 0.4969, 0.4969, 1.0, 0.4969, 0.4969, 0.4969, 1.0, 0.4969, 0.4969, 0.4969, 1.0, 0.4969, 0.4969, 0.4969, 1.0, 0.4969, 0.4969, 0.4969, 1.0, 0.4969, 0.4969, 0.4969, 1.0, 0.4969, 0.4969, 0.4969, 1.0, 0.4969, 0.4969, 0.4969, 1.0, 0.4969, 0.4969, 0.4969, 1.0, 0.4969, 0.4969, 0.4969, 1.0, 0.4969, 0.4969, 0.4969, 1.0, 0.4969, 0.4969, 0.4969, 1.0, 0.4969, 0.4969, 0.4969, 1.0, 0.4969, 0.4969, 0.4969, 1.0, 0.4969, 0.4969, 0.4969, 1.0, 0.4969, 0.4969, 0.4969, 1.0, 0.4969, 0.4969, 0.4969, 1.0, 0.4969, 0.4969, 0.4969, 1.0, 0.4969, 0.4969, 0.4969, 1.0, 0.4969, 0.4969, 0.4969, 1.0, 0.4969, 0.4969, 0.4969, 1.0, 0.227, 0.2159, 0.2016, 1.0, 0.4969, 0.4969, 0.4969, 1.0, 0.4969, 0.4969, 0.4969, 1.0, 0.4969, 0.4969, 0.4969, 1.0, 0.4969, 0.4969, 0.4969, 1.0, 0.4969, 0.4969, 0.4969, 1.0, 0.227, 0.2159, 0.2016, 1.0, 0.4969, 0.4969, 0.4969, 1.0, 0.4969, 0.4969, 0.4969, 1.0, 0.4969, 0.4969, 0.4969, 1.0, 0.4969, 0.4969, 0.4969, 1.0, 0.4969, 0.4969, 0.4969, 1.0, 0.227, 0.2159, 0.2016, 1.0, 0.4969, 0.4969, 0.4969, 1.0, 0.227, 0.2159, 0.2016, 1.0, 0.4969, 0.4969, 0.4969, 1.0, 0.4969, 0.4969, 0.4969, 1.0, 0.4969, 0.4969, 0.4969, 1.0, 0.4969, 0.4969, 0.4969, 1.0, 0.4969, 0.4969, 0.4969, 1.0, 0.4969, 0.4969, 0.4969, 1.0, 0.4969, 0.4969, 0.4969, 1.0, 0.4969, 0.4969, 0.4969, 1.0, 0.227, 0.2159, 0.2016, 1.0, 0.4969, 0.4969, 0.4969, 1.0, 0.4969, 0.4969, 0.4969, 1.0, 0.4969, 0.4969, 0.4969, 1.0, 0.4969, 0.4969, 0.4969, 1.0, 0.4969, 0.4969, 0.4969, 1.0, 0.4969, 0.4969, 0.4969, 1.0, 0.4969, 0.4969, 0.4969, 1.0, 0.4969, 0.4969, 0.4969, 1.0, 0.4969, 0.4969, 0.4969, 1.0, 0.4969, 0.4969, 0.4969, 1.0, 0.4969, 0.4969, 0.4969, 1.0, 0.4969, 0.4969, 0.4969, 1.0, 0.4969, 0.4969, 0.4969, 1.0, 0.4969, 0.4969, 0.4969, 1.0, 0.4969, 0.4969, 0.4969, 1.0, 0.227, 0.2159, 0.2016, 1.0, 0.4969, 0.4969, 0.4969, 1.0, 0.4969, 0.4969, 0.4969, 1.0, 0.4969, 0.4969, 0.4969, 1.0, 0.4969, 0.4969, 0.4969, 1.0, 0.4969, 0.4969, 0.4969, 1.0, 0.4969, 0.4969, 0.4969, 1.0, 0.4969, 0.4969, 0.4969, 1.0, 0.4969, 0.4969, 0.4969, 1.0, 0.227, 0.2159, 0.2016, 1.0, 0.227, 0.2159, 0.2016, 1.0, 0.4969, 0.4969, 0.4969, 1.0, 0.227, 0.2159, 0.2016, 1.0, 0.4969, 0.4969, 0.4969, 1.0, 0.4969, 0.4969, 0.4969, 1.0, 0.4969, 0.4969, 0.4969, 1.0, 0.4969, 0.4969, 0.4969, 1.0, 0.227, 0.2159, 0.2016, 1.0, 0.4969, 0.4969, 0.4969, 1.0, 0.227, 0.2159, 0.2016, 1.0, 0.227, 0.2159, 0.2016, 1.0, 0.4969, 0.4969, 0.4969, 1.0, 0.4969, 0.4969, 0.4969, 1.0, 0.227, 0.2159, 0.2016, 1.0, 0.4969, 0.4969, 0.4969, 1.0, 0.4969, 0.4969, 0.4969, 1.0, 0.227, 0.2159, 0.2016, 1.0, 0.4969, 0.4969, 0.4969, 1.0, 0.4969, 0.4969, 0.4969, 1.0, 0.227, 0.2159, 0.2016, 1.0, 0.4969, 0.4969, 0.4969, 1.0, 0.227, 0.2159, 0.2016, 1.0, 0.4969, 0.4969, 0.4969, 1.0, 0.4969, 0.4969, 0.4969, 1.0, 0.4969, 0.4969, 0.4969, 1.0, 0.4969, 0.4969, 0.4969, 1.0, 0.4969, 0.4969, 0.4969, 1.0, 0.4969, 0.4969, 0.4969, 1.0, 0.4969, 0.4969, 0.4969, 1.0, 0.4969, 0.4969, 0.4969, 1.0, 0.4969, 0.4969, 0.4969, 1.0, 0.4969, 0.4969, 0.4969, 1.0, 0.4969, 0.4969, 0.4969, 1.0, 0.4969, 0.4969, 0.4969, 1.0, 0.4969, 0.4969, 0.4969, 1.0, 0.4969, 0.4969, 0.4969, 1.0, 0.4969, 0.4969, 0.4969, 1.0, 0.4969, 0.4969, 0.4969, 1.0, 0.4969, 0.4969, 0.4969, 1.0, 0.4969, 0.4969, 0.4969, 1.0, 0.4969, 0.4969, 0.4969, 1.0, 0.4969, 0.4969, 0.4969, 1.0, 0.4969, 0.4969, 0.4969, 1.0, 0.4969, 0.4969, 0.4969, 1.0, 0.4969, 0.4969, 0.4969, 1.0, 0.4969, 0.4969, 0.4969, 1.0, 0.4969, 0.4969, 0.4969, 1.0, 0.4969, 0.4969, 0.4969, 1.0, 0.4969, 0.4969, 0.4969, 1.0, 0.4969, 0.4969, 0.4969, 1.0, 0.4969, 0.4969, 0.4969, 1.0, 0.4969, 0.4969, 0.4969, 1.0, 0.4969, 0.4969, 0.4969, 1.0, 0.4969, 0.4969, 0.4969, 1.0, 0.4969, 0.4969, 0.4969, 1.0, 0.4969, 0.4969, 0.4969, 1.0, 0.4969, 0.4969, 0.4969, 1.0, 0.4969, 0.4969, 0.4969, 1.0, 0.4969, 0.4969, 0.4969, 1.0, 0.4969, 0.4969, 0.4969, 1.0, 0.4969, 0.4969, 0.4969, 1.0, 0.4969, 0.4969, 0.4969, 1.0, 0.4969, 0.4969, 0.4969, 1.0, 0.4969, 0.4969, 0.4969, 1.0, 0.4969, 0.4969, 0.4969, 1.0, 0.4969, 0.4969, 0.4969, 1.0, 0.4969, 0.4969, 0.4969, 1.0, 0.4969, 0.4969, 0.4969, 1.0, 0.4969, 0.4969, 0.4969, 1.0, 0.4969, 0.4969, 0.4969, 1.0, 0.4969, 0.4969, 0.4969, 1.0, 0.4969, 0.4969, 0.4969, 1.0, 0.4969, 0.4969, 0.4969, 1.0, 0.4969, 0.4969, 0.4969, 1.0, 0.227, 0.2159, 0.2016, 1.0, 0.04374, 0.04374, 0.04374, 1.0, 0.227, 0.2159, 0.2016, 1.0, 0.04374, 0.04374, 0.04374, 1.0, 0.04374, 0.04374, 0.04374, 1.0, 0.227, 0.2159, 0.2016, 1.0, 0.227, 0.2159, 0.2016, 1.0, 0.04374, 0.04374, 0.04374, 1.0, 0.227, 0.2159, 0.2016, 1.0, 0.04374, 0.04374, 0.04374, 1.0, 0.04374, 0.04374, 0.04374, 1.0, 0.227, 0.2159, 0.2016, 1.0, 0.3419, 0.3419, 0.3419, 1.0, 0.3419, 0.3419, 0.3419, 1.0, 0.3419, 0.3419, 0.3419, 1.0, 0.3419, 0.3419, 0.3419, 1.0, 0.3419, 0.3419, 0.3419, 1.0, 0.3419, 0.3419, 0.3419, 1.0, 0.227, 0.2159, 0.2016, 1.0, 0.04374, 0.04374, 0.04374, 1.0, 0.04374, 0.04374, 0.04374, 1.0, 0.227, 0.2159, 0.2016, 1.0, 0.227, 0.2159, 0.2016, 1.0, 0.04374, 0.04374, 0.04374, 1.0, 0.4969, 0.4969, 0.4969, 1.0, 0.4969, 0.4969, 0.4969, 1.0, 0.4969, 0.4969, 0.4969, 1.0, 0.4969, 0.4969, 0.4969, 1.0, 0.4969, 0.4969, 0.4969, 1.0, 0.4969, 0.4969, 0.4969, 1.0, 0.4969, 0.4969, 0.4969, 1.0, 0.04374, 0.04374, 0.04374, 1.0, 0.04374, 0.04374, 0.04374, 1.0, 0.227, 0.2159, 0.2016, 1.0, 0.227, 0.2159, 0.2016, 1.0, 0.4969, 0.4969, 0.4969, 1.0, 0.4969, 0.4969, 0.4969, 1.0, 0.227, 0.2159, 0.2016, 1.0, 0.227, 0.2159, 0.2016, 1.0, 0.4969, 0.4969, 0.4969, 1.0, 0.4969, 0.4969, 0.4969, 1.0, 0.4969, 0.4969, 0.4969, 1.0, 0.4969, 0.4969, 0.4969, 1.0, 0.4969, 0.4969, 0.4969, 1.0, 0.4969, 0.4969, 0.4969, 1.0, 0.4969, 0.4969, 0.4969, 1.0, 0.4969, 0.4969, 0.4969, 1.0, 0.227, 0.2159, 0.2016, 1.0, 0.04374, 0.04374, 0.04374, 1.0, 0.227, 0.2159, 0.2016, 1.0, 0.4969, 0.4969, 0.4969, 1.0, 0.4969, 0.4969, 0.4969, 1.0, 0.4969, 0.4969, 0.4969, 1.0, 0.4969, 0.4969, 0.4969, 1.0, 0.4969, 0.4969, 0.4969, 1.0, 0.4969, 0.4969, 0.4969, 1.0, 0.4969, 0.4969, 0.4969, 1.0, 0.4969, 0.4969, 0.4969, 1.0, 0.4969, 0.4969, 0.4969, 1.0, 0.4969, 0.4969, 0.4969, 1.0, 0.4969, 0.4969, 0.4969, 1.0, 0.4969, 0.4969, 0.4969, 1.0, 0.4969, 0.4969, 0.4969, 1.0, 0.4969, 0.4969, 0.4969, 1.0, 0.4969, 0.4969, 0.4969, 1.0, 0.4969, 0.4969, 0.4969, 1.0, 0.4969, 0.4969, 0.4969, 1.0, 0.4969, 0.4969, 0.4969, 1.0, 0.4969, 0.4969, 0.4969, 1.0, 0.4969, 0.4969, 0.4969, 1.0, 0.4969, 0.4969, 0.4969, 1.0, 0.4969, 0.4969, 0.4969, 1.0, 0.4969, 0.4969, 0.4969, 1.0, 0.4969, 0.4969, 0.4969, 1.0, 0.4969, 0.4969, 0.4969, 1.0, 0.4969, 0.4969, 0.4969, 1.0, 0.4969, 0.4969, 0.4969, 1.0, 0.4969, 0.4969, 0.4969, 1.0, 0.4969, 0.4969, 0.4969, 1.0, 0.4969, 0.4969, 0.4969, 1.0, 0.4969, 0.4969, 0.4969, 1.0, 0.4969, 0.4969, 0.4969, 1.0, 0.4969, 0.4969, 0.4969, 1.0, 0.4969, 0.4969, 0.4969, 1.0, 0.4969, 0.4969, 0.4969, 1.0, 0.4969, 0.4969, 0.4969, 1.0, 0.4969, 0.4969, 0.4969, 1.0, 0.4969, 0.4969, 0.4969, 1.0, 0.4969, 0.4969, 0.4969, 1.0, 0.4969, 0.4969, 0.4969, 1.0, 0.4969, 0.4969, 0.4969, 1.0, 0.4969, 0.4969, 0.4969, 1.0, 0.4969, 0.4969, 0.4969, 1.0, 0.4969, 0.4969, 0.4969, 1.0])
me_g_str_ext_road_16x16m_a.materials.append(mat_mat_str_01)
me_g_str_ext_road_16x16m_a.use_remesh_fix_poles = True
me_g_str_ext_road_16x16m_a.use_remesh_preserve_attributes = False
me_g_str_ext_road_16x16m_a.update()
me_g_str_ext_road_16x16m_a.normals_split_custom_set([tuple(v) for v in zip(*[iter([0.0, 1.0, 0.0, 0.0, 1.0, 0.0, 0.0, 1.0, 0.0, 0.0, 1.0, 0.0, 0.0, 1.0, 0.0, 0.0, 1.0, 0.0, -1.359e-07, -1.0, -2.489e-06, -1.359e-07, -1.0, -2.489e-06, 0.01096, -0.9998, -0.0137, -1.359e-07, -1.0, -2.489e-06, -0.00374, -0.9999, 0.01562, -2.754e-07, -1.0, 2.352e-06, -2.695e-07, -1.0, 2.395e-06, -0.00187, -0.9999, 0.01358, -2.754e-07, -1.0, 2.352e-06, -0.00374, -0.9999, 0.01562, 0.00786, -0.9764, 0.2156, 0.0, -1.0, 0.0, 0.0, -1.0, 0.0, -0.008996, -0.9762, 0.2166, 0.0, -1.0, 0.0, 0.00786, -0.9764, 0.2156, 0.0, 0.0, -1.0, 0.0, 0.0, -1.0, 0.0, 0.0, -1.0, 0.0, 0.0, -1.0, 0.0, 0.0, -1.0, 0.0, 0.0, -1.0, -0.9994, 0.03331, 0.0, -0.9994, 0.03331, 0.0, -0.9994, 0.03331, 0.0, -0.9994, 0.03331, 0.0, -0.9994, 0.03331, 0.0, -0.9994, 0.03331, 0.0, 0.9994, 0.03331, 0.0, 0.9994, 0.03331, 0.0, 0.9994, 0.03331, 0.0, 0.9994, 0.03331, 0.0, 0.9994, 0.03331, 0.0, 0.9994, 0.03331, 0.0, 9.946e-07, 0.0, -1.0, 9.946e-07, 0.0, -1.0, 9.946e-07, 0.0, -1.0, 9.946e-07, 0.0, -1.0, -3.373e-05, -1.0, 6.646e-06, 0.4083, -0.09184, -0.9082, 0.3535, -0.06699, -0.933, -0.0003383, -6.497e-06, -1.0, 0.0, -1.0, 6.652e-08, 0.0, -1.0, 6.652e-08, 0.0, -1.0, 6.652e-08, 0.0, -1.0, 6.375e-08, 0.0, -1.0, 6.375e-08, 0.0, -1.0, 6.375e-08, 9.731e-08, -1.0, 0.0, 9.731e-08, -1.0, 0.0, 9.731e-08, -1.0, 0.0, 9.731e-08, -1.0, 0.0, 9.731e-08, -1.0, 0.0, 9.731e-08, -1.0, 0.0, 9.731e-08, -1.0, 0.0, 9.731e-08, -1.0, 0.0, 9.731e-08, -1.0, 0.0, 3.293e-05, -1.0, 8.911e-06, 2.95e-05, -8.315e-06, -1.0, -3.47e-05, -1.0, -1.216e-05, -3.47e-05, -1.0, -1.216e-05, 2.95e-05, -8.315e-06, -1.0, -3.81e-05, 1.252e-05, -1.0, -5.197e-06, 0.0, -1.0, -5.197e-06, 0.0, -1.0, -5.197e-06, 0.0, -1.0, -4.872e-06, 0.0, -1.0, -4.872e-06, 0.0, -1.0, -4.872e-06, 0.0, -1.0, 0.0, -1.0, 0.0, 0.0, -1.0, 0.0, 0.0, -1.0, 0.0, 0.0, -1.0, 0.0, 0.0, -1.0, 0.0, 0.0, -1.0, 0.0, 3.378e-05, -1.0, 7.927e-06, 3.394e-05, -7.719e-06, -1.0, -3.394e-05, -1.0, 8.374e-06, -3.394e-05, -1.0, 8.374e-06, 3.394e-05, -7.719e-06, -1.0, -3.378e-05, -8.315e-06, -1.0, 0.0, 0.0, -1.0, 0.0, 0.0, -1.0, 0.0, 0.0, -1.0, 5.023e-07, 0.0, -1.0, 5.023e-07, 0.0, -1.0, 5.023e-07, 0.0, -1.0, 1.245e-06, 0.0, -1.0, 1.245e-06, 0.0, -1.0, 1.245e-06, 0.0, -1.0, 0.0, 0.0, -1.0, 0.0, 0.0, -1.0, 0.0, 0.0, -1.0, 0.0, 0.0, -1.0, 0.0, 0.0, -1.0, 0.0, 0.0, -1.0, 0.0, 0.0, -1.0, 0.0, 0.0, -1.0, 0.0, 0.0, -1.0, -5.268e-07, 0.0, -1.0, -5.268e-07, 0.0, -1.0, -5.268e-07, 0.0, -1.0, -6.67e-07, 0.0, -1.0, -6.67e-07, 0.0, -1.0, -6.67e-07, 0.0, -1.0, -7.85e-07, 0.0, -1.0, -7.85e-07, 0.0, -1.0, -7.85e-07, 0.0, -1.0, 1.324e-06, 0.0, -1.0, 1.324e-06, 0.0, -1.0, 1.324e-06, 0.0, -1.0, 0.003533, -0.9998, 0.01718, 0.001776, -1.0, 0.008779, 0.07506, -0.9923, 0.09897, 0.07506, -0.9923, 0.09897, 0.001776, -1.0, 0.008779, 0.0379, -0.9941, 0.1012, 0.08666, -0.973, 0.2137, 0.07506, -0.9923, 0.09897, 0.0379, -0.9941, 0.1012, 0.0379, -0.9941, 0.1012, 0.001776, -1.0, 0.008779, 0.002797, -0.9999, 0.01396, 0.009708, -0.9857, 0.168, 0.08666, -0.973, 0.2137, 0.0379, -0.9941, 0.1012, 0.0379, -0.9941, 0.1012, 0.002797, -0.9999, 0.01396, 0.009708, -0.9857, 0.168, 0.007867, -0.9764, 0.2156, 0.08666, -0.973, 0.2137, 0.009708, -0.9857, 0.168, 0.009708, -0.9857, 0.168, 0.002797, -0.9999, 0.01396, 0.002461, -0.9994, 0.0355, -6.361e-07, -0.9788, 0.205, 0.007867, -0.9764, 0.2156, 0.009708, -0.9857, 0.168, 0.002461, -0.9994, 0.0355, -6.361e-07, -0.9788, 0.205, 0.009708, -0.9857, 0.168, -4.909e-05, -0.9991, 0.04302, -6.361e-07, -0.9788, 0.205, 0.002461, -0.9994, 0.0355, -0.008999, -0.9762, 0.2166, 0.007867, -0.9764, 0.2156, -6.361e-07, -0.9788, 0.205, -0.001727, -0.9993, 0.03683, -6.361e-07, -0.9788, 0.205, -4.909e-05, -0.9991, 0.04302, -0.008999, -0.9762, 0.2166, -6.361e-07, -0.9788, 0.205, -0.01029, -0.9854, 0.17, -0.01029, -0.9854, 0.17, -6.361e-07, -0.9788, 0.205, -0.001727, -0.9993, 0.03683, -0.008999, -0.9762, 0.2166, -0.01029, -0.9854, 0.17, -0.08891, -0.9718, 0.2182, -0.002011, -0.9997, 0.02327, -0.01029, -0.9854, 0.17, -0.001727, -0.9993, 0.03683, -0.08891, -0.9718, 0.2182, -0.01029, -0.9854, 0.17, -0.03842, -0.9934, 0.1079, -0.03842, -0.9934, 0.1079, -0.01029, -0.9854, 0.17, -0.002011, -0.9997, 0.02327, -0.07526, -0.9922, 0.09979, -0.08891, -0.9718, 0.2182, -0.03842, -0.9934, 0.1079, -0.001857, -0.9999, 0.01357, -0.03842, -0.9934, 0.1079, -0.002011, -0.9997, 0.02327, -0.001857, -0.9999, 0.01357, -0.07526, -0.9922, 0.09979, -0.03842, -0.9934, 0.1079, -0.003743, -0.9999, 0.0156, -0.07526, -0.9922, 0.09979, -0.001857, -0.9999, 0.01357, -1.765e-07, -1.0, -4.711e-07, -1.765e-07, -1.0, -4.711e-07, -0.001777, -1.0, -0.008787, -1.659e-08, -1.0, 6.45e-08, -1.659e-08, -1.0, 6.45e-08, -1.659e-08, -1.0, 6.45e-08, -1.659e-08, -1.0, 6.45e-08, 0.001763, -1.0, 0.008789, -9.961e-08, -1.0, 4.918e-08, 0.002804, -0.9999, 0.01396, 0.002804, -0.9999, 0.01396, -9.961e-08, -1.0, 4.918e-08, 0.002461, -0.9994, 0.03553, 0.002461, -0.9994, 0.03553, -9.961e-08, -1.0, 4.918e-08, -4.737e-05, -0.9991, 0.04299, -4.737e-05, -0.9991, 0.04299, -9.961e-08, -1.0, 4.918e-08, -0.001729, -0.9993, 0.03682, -0.001729, -0.9993, 0.03682, -9.961e-08, -1.0, 4.918e-08, -0.002026, -0.9997, 0.0233, -0.002026, -0.9997, 0.0233, -9.961e-08, -1.0, 4.918e-08, -0.001871, -0.9999, 0.01358, -9.961e-08, -1.0, 4.918e-08, -3.44e-07, -1.0, -6.298e-08, -0.001871, -0.9999, 0.01358, 0.003185, -1.0, -0.003186, 0.008788, -1.0, 0.001763, 3.441e-07, -1.0, 3.447e-07, -1.911e-08, -1.0, -1.289e-07, -1.911e-08, -1.0, -1.289e-07, -1.911e-08, -1.0, -1.289e-07, -1.862e-08, -1.0, 0.0, -1.862e-08, -1.0, 0.0, -1.862e-08, -1.0, 0.0, 0.001763, -1.0, 0.008789, 2.646e-08, -1.0, 1.135e-07, -9.961e-08, -1.0, 4.918e-08, 0.001763, -1.0, 0.008789, -0.006612, -0.9998, 0.01625, -0.003152, -1.0, 0.003154, 0.001763, -1.0, 0.008791, 0.003519, -0.9998, 0.01719, 7.915e-07, 0.0, -1.0, 7.915e-07, 0.0, -1.0, 7.915e-07, 0.0, -1.0, -0.3536, -0.933, -0.06701, 0.4083, -0.09184, -0.9082, -3.373e-05, -1.0, 6.646e-06, -1.873e-08, -1.0, 0.0, -1.873e-08, -1.0, 0.0, -1.873e-08, -1.0, 0.0, -1.873e-08, -1.0, 0.0, 4.401e-08, -1.0, 0.0, 4.401e-08, -1.0, 0.0, 4.401e-08, -1.0, 0.0, 4.401e-08, -1.0, 0.0, -1.676e-08, -1.0, -3.529e-08, -1.676e-08, -1.0, -3.529e-08, -1.676e-08, -1.0, -3.529e-08, -1.765e-07, -1.0, -1.788e-06, 0.007181, -0.9998, -0.01601, -1.765e-07, -1.0, -1.788e-06, -0.003152, -1.0, 0.003154, 2.647e-08, -1.0, 0.0, 0.001763, -1.0, 0.008791, 2.121e-06, -1.0, 5.467e-07, 2.121e-06, -1.0, 5.467e-07, -0.01601, -0.9998, 0.007182, -1.696e-06, -0.7071, 0.7071, -1.696e-06, -0.7071, 0.7071, -0.2621, -0.8021, 0.5367, -0.1752, -0.7792, 0.6018, 3.38e-07, -1.0, 3.908e-07, 3.38e-07, -1.0, 3.908e-07, 3.38e-07, -1.0, 3.908e-07, 3.38e-07, -1.0, 3.908e-07, 1.0, 0.0, -1.09e-06, 1.0, 0.0, -1.09e-06, 1.0, 0.0, -1.09e-06, 0.933, -0.06707, -0.3536, 1.0, -0.0001293, -3.773e-07, 0.09173, -0.9082, 0.4083, 0.008789, -1.0, 0.001764, 0.00879, -1.0, 0.001763, 3.278e-07, -1.0, 4.715e-07, 2.581e-07, -1.0, 3.433e-07, 0.01625, -0.9998, -0.006611, 0.01719, -0.9998, 0.00352, 0.008788, -1.0, 0.001763, 0.003185, -1.0, -0.003186, 3.907e-07, -1.0, 3.887e-07, 3.907e-07, -1.0, 3.887e-07, 3.907e-07, -1.0, 3.887e-07, 3.677e-07, -1.0, 3.881e-07, 3.677e-07, -1.0, 3.881e-07, 3.677e-07, -1.0, 3.881e-07, 0.0233, -0.9997, -0.002026, 0.01358, -0.9999, -0.00187, 3.278e-07, -1.0, 4.715e-07, 3.278e-07, -1.0, 4.715e-07, 0.01358, -0.9999, -0.00187, 4.392e-07, -1.0, 7.185e-07, 0.04299, -0.9991, -4.704e-05, 0.03682, -0.9993, -0.001729, 3.278e-07, -1.0, 4.715e-07, 0.03682, -0.9993, -0.001729, 0.0233, -0.9997, -0.002026, 3.278e-07, -1.0, 4.715e-07, 0.03553, -0.9994, 0.002462, 0.04299, -0.9991, -4.704e-05, 3.278e-07, -1.0, 4.715e-07, 0.01396, -0.9999, 0.002804, 0.03553, -0.9994, 0.002462, 3.278e-07, -1.0, 4.715e-07, -0.007112, -0.9997, 0.02455, -0.03116, -0.9995, 0.008424, -0.1088, -0.9936, 0.02919, -0.09014, -0.9958, 0.01461, -0.1088, -0.9936, 0.02919, -0.2509, -0.9671, 0.04215, -0.1088, -0.9936, 0.02919, -0.03116, -0.9995, 0.008424, -0.1763, -0.9843, 0.003403, -0.2509, -0.9671, 0.04215, -0.1088, -0.9936, 0.02919, -0.1763, -0.9843, 0.003403, -0.03116, -0.9995, 0.008424, -0.1068, -0.9943, -0.003385, -0.1763, -0.9843, 0.003403, -0.3753, -0.9256, 0.04935, -0.2509, -0.9671, 0.04215, -0.1763, -0.9843, 0.003403, -0.1763, -0.9843, 0.003403, -0.1068, -0.9943, -0.003385, -0.2035, -0.9791, 0.004545, -0.3753, -0.9256, 0.04935, -0.1763, -0.9843, 0.003403, -0.2035, -0.9791, 0.004545, -0.1068, -0.9943, -0.003385, -0.06456, -0.9979, -4.876e-05, -0.2035, -0.9791, 0.004545, -0.3753, -0.9256, 0.04935, -0.2035, -0.9791, 0.004545, -0.3787, -0.9241, -0.05165, -0.06456, -0.9979, -4.876e-05, -0.1142, -0.9934, 0.004299, -0.2035, -0.9791, 0.004545, -0.1142, -0.9934, 0.004299, -0.1732, -0.9849, -0.0008391, -0.2035, -0.9791, 0.004545, -0.2035, -0.9791, 0.004545, -0.1732, -0.9849, -0.0008391, -0.3787, -0.9241, -0.05165, -0.1732, -0.9849, -0.0008391, -0.1142, -0.9934, 0.004299, -0.003563, -0.9999, -0.0146, -0.1732, -0.9849, -0.0008391, -0.09784, -0.995, -0.01751, -0.2446, -0.9687, -0.04121, -0.09784, -0.995, -0.01751, -0.003563, -0.9999, -0.0146, -0.01348, -0.9996, -0.02566, -0.2446, -0.9687, -0.04121, -0.09784, -0.995, -0.01751, -0.09355, -0.9955, -0.01777, -0.09355, -0.9955, -0.01777, -0.09784, -0.995, -0.01751, -0.01348, -0.9996, -0.02566, -0.3787, -0.9241, -0.05165, -0.1732, -0.9849, -0.0008391, -0.2446, -0.9687, -0.04121, -0.09784, -0.995, -0.01751, -0.1732, -0.9849, -0.0008391, -0.003563, -0.9999, -0.0146, 0.0168, -0.9993, -0.03254, -0.09355, -0.9955, -0.01777, -0.01348, -0.9996, -0.02566, 1.0, 0.0, 0.0, 1.0, 0.0, 0.0, 1.0, 0.0, 0.0, 1.0, 0.0, 0.0, 1.0, 0.0, 0.0, 1.0, 0.0, 0.0, 1.0, 0.0, 0.0, 1.0, 0.0, 0.0, 1.0, 0.0, 0.0, 1.0, 2.317e-06, 0.0, 1.0, 2.317e-06, 0.0, 1.0, 2.317e-06, 0.0, 1.0, 0.0, 0.0, 1.0, 0.0, 0.0, 1.0, 0.0, 0.0, 1.0, -9.96e-06, 0.0, 1.0, -9.96e-06, 0.0, 1.0, -9.96e-06, 0.0, 1.0, 0.0, 0.0, 1.0, 0.0, 0.0, 1.0, 0.0, 0.0, 1.0, 0.0, 0.0, 1.0, 0.0, 0.0, 1.0, 0.0, 0.0, 1.0, -0.0001159, 1.875e-07, -0.000116, -1.0, 1.73e-07, -0.0001163, -1.0, 1.857e-07, 3.233e-07, -1.0, 3.681e-07, 3.233e-07, -1.0, 3.681e-07, 3.233e-07, -1.0, 3.681e-07, 1.0, -0.0001163, 1.993e-07, 1.0, -0.0001159, 1.875e-07, -0.0001163, -1.0, 1.857e-07, 3.233e-07, -1.0, 3.732e-07, 3.233e-07, -1.0, 3.732e-07, 3.233e-07, -1.0, 3.732e-07, 1.0, 0.0, 3.832e-06, 1.0, 0.0, 3.832e-06, 1.0, 0.0, 3.832e-06, 1.0, -1.112e-05, 2.259e-06, -1.162e-05, -1.0, 2.246e-06, -0.0001318, -1.0, 3.003e-06, 1.0, 0.0, 3.832e-06, 1.0, 0.0, 3.832e-06, 1.0, 0.0, 3.832e-06, 1.0, -0.0001307, 3.043e-06, 1.0, -1.112e-05, 2.259e-06, -0.0001318, -1.0, 3.003e-06, 4.041e-07, -1.0, 2.678e-07, 4.041e-07, -1.0, 2.678e-07, 4.041e-07, -1.0, 2.678e-07, 3.233e-07, -1.0, 2.741e-07, 3.233e-07, -1.0, 2.741e-07, 3.233e-07, -1.0, 2.741e-07, 3.056e-07, -1.0, 3.739e-07, 3.056e-07, -1.0, 3.739e-07, 3.056e-07, -1.0, 3.739e-07, 3.05e-07, -1.0, 3.719e-07, 3.05e-07, -1.0, 3.719e-07, 3.05e-07, -1.0, 3.719e-07, 3.725e-07, -1.0, 2.673e-07, 3.725e-07, -1.0, 2.673e-07, 3.725e-07, -1.0, 2.673e-07, 1.0, -0.0001293, -3.773e-07, -0.000128, -1.0, -0.0003055, 0.06685, -0.933, 0.3535, 0.09173, -0.9082, 0.4083, 1.0, 0.0, -1.09e-06, 1.0, 0.0, -1.09e-06, 1.0, 0.0, -1.09e-06, 1.0, 0.0, -1.09e-06, -0.5367, -0.8021, 0.2621, -0.7071, -0.7071, 1.992e-06, -0.7071, -0.7071, 1.992e-06, -0.6018, -0.7792, 0.1752, 7.819e-06, 0.03331, -0.9994, 7.819e-06, 0.03331, -0.9994, 7.819e-06, 0.03331, -0.9994, 1.755e-06, 0.0333, -0.9994, 1.755e-06, 0.0333, -0.9994, 1.755e-06, 0.0333, -0.9994, 0.0, 0.03331, 0.9994, 0.0, 0.03331, 0.9994, 0.0, 0.03331, 0.9994, -3.586e-06, 0.0333, 0.9994, -3.586e-06, 0.0333, 0.9994, -3.586e-06, 0.0333, 0.9994, 1.0, 0.0, 0.0, 1.0, 0.0, 0.0, 1.0, 0.0, 0.0, 1.0, 4.194e-06, 0.0, 1.0, 4.194e-06, 0.0, 1.0, 4.194e-06, 0.0, 0.2156, -0.9764, 0.007871, 5.96e-07, -1.0, 3.843e-07, 5.96e-07, -1.0, 3.722e-07, 0.2166, -0.9762, -0.008996, 0.2156, -0.9764, 0.007871, 5.96e-07, -1.0, 3.722e-07, 0.01358, -0.9999, -0.00187, 0.01562, -0.9999, -0.00374, -2.039e-06, -1.0, 6.496e-07, 2.836e-06, -1.0, 5.1e-07, 2.836e-06, -1.0, 5.1e-07, -0.0137, -0.9998, 0.01096, 2.836e-06, -1.0, 5.1e-07, -4.47e-07, 1.0, -3.713e-07, -4.47e-07, 1.0, -3.713e-07, -4.47e-07, 1.0, -3.713e-07, 1.0, -5.336e-06, 0.0, 1.0, -5.336e-06, 0.0, 1.0, -5.336e-06, 0.0, 1.0, 0.0, 0.0, 1.0, 0.0, 0.0, 1.0, 0.0, 0.0, 0.00879, -1.0, 0.001763, 0.01396, -0.9999, 0.002804, 3.278e-07, -1.0, 4.715e-07, 3.039e-07, -1.0, 3.876e-07, 3.039e-07, -1.0, 3.876e-07, 3.039e-07, -1.0, 3.876e-07, 3.039e-07, -1.0, 3.876e-07, -4.47e-07, 1.0, -3.682e-07, -4.47e-07, 1.0, -3.682e-07, -4.47e-07, 1.0, -3.682e-07, 8.542e-07, -1.0, 5.48e-07, -0.008786, -1.0, -0.001777, 8.542e-07, -1.0, 5.48e-07, 4.051e-07, -1.0, 3.871e-07, 4.051e-07, -1.0, 3.871e-07, 4.051e-07, -1.0, 3.871e-07, 0.01538, -0.9994, 0.02975, -0.007112, -0.9997, 0.02455, -0.09014, -0.9958, 0.01461, -0.007112, -0.9997, 0.02455, -0.1088, -0.9936, 0.02919, -0.09014, -0.9958, 0.01461, 0.01562, -0.9999, -0.00374, -2.086e-06, -1.0, 6.437e-07, -2.039e-06, -1.0, 6.496e-07, -1.0, -8.988e-10, 2.475e-06, -1.0, -8.988e-10, 2.475e-06, -1.0, -8.988e-10, 2.475e-06, -1.0, -8.988e-10, 2.475e-06, 3.666e-07, -1.0, 3.335e-07, 3.666e-07, -1.0, 3.335e-07, 3.666e-07, -1.0, 3.335e-07, 3.666e-07, -1.0, 3.335e-07, -0.7071, -0.0002843, 0.7071, -0.7071, -0.0002843, 0.7071, -0.7071, -0.0002843, 0.7071, -0.7071, -0.0002843, 0.7071, 4.04e-08, -1.0, -3.493e-07, 4.04e-08, -1.0, -3.493e-07, 4.04e-08, -1.0, -3.493e-07, 4.04e-08, -1.0, -3.493e-07, -0.5367, -0.8021, 0.2621, -0.6018, -0.7792, 0.1752, -0.1752, -0.7792, 0.6018, -0.2621, -0.8021, 0.5367, -2.274e-06, 3.879e-06, 1.0, -2.274e-06, 3.879e-06, 1.0, -2.274e-06, 3.879e-06, 1.0, -2.274e-06, 3.879e-06, 1.0, 2.067e-07, -1.0, 1.653e-07, 2.067e-07, -1.0, 1.653e-07, 2.067e-07, -1.0, 1.653e-07, 2.067e-07, -1.0, 1.653e-07, 2.067e-07, -1.0, 1.653e-07])] * 3)])
me_g_str_ext_road_16x16m_a_marking = bpy.data.meshes.new('g_str_ext_road_16x16m_a_marking')
me_g_str_ext_road_16x16m_a_marking.from_pydata([(6.337, 3.496e-06, -2.81), (6.337, 3.496e-06, -3.01), (6.337, 1.207e-06, 6.337), (6.337, 1.207e-06, 6.137), (3.01, 3.496e-06, -3.01), (2.853, 3.496e-06, -2.853), (2.81, 3.496e-06, -2.81), (-6.337, 1.207e-06, 6.337), (-6.18, 1.207e-06, 6.18), (-6.137, 1.207e-06, 6.137), (2.81, 2.19e-06, -6.337), (3.01, 2.265e-06, -6.337), (-6.337, -3.502e-06, -6.337), (-6.137, -3.427e-06, -6.337), (3.01, 3.502e-06, -3.01), (2.853, 3.502e-06, -2.853), (2.81, 3.502e-06, -2.81), (-6.337, 1.207e-06, 6.337), (-6.18, 1.207e-06, 6.18), (-6.137, 1.207e-06, 6.137)], [], [(4, 1, 0, 5), (6, 5, 0), (7, 8, 2), (9, 3, 2, 8), (14, 15, 10, 11), (16, 10, 15), (17, 12, 18), (19, 18, 12, 13)])
_uv = me_g_str_ext_road_16x16m_a_marking.uv_layers.new(name='UVMap')
_uv.uv.foreach_set('vector', [3.269, 0.3952, 4.067, 0.3952, 4.067, 0.4859, 3.232, 0.4662, 3.221, 0.4859, 3.232, 0.4662, 4.067, 0.4859, 1.351, 0.3952, 1.314, 0.4662, -1.687, 0.3952, 1.303, 0.4859, -1.687, 0.4859, -1.687, 0.3952, 1.314, 0.4662, 3.269, 0.3952, 3.232, 0.4662, 4.067, 0.4859, 4.067, 0.3952, 3.221, 0.4859, 4.067, 0.4859, 3.232, 0.4662, 1.351, 0.3952, -1.687, 0.3952, 1.314, 0.4662, 1.303, 0.4859, 1.314, 0.4662, -1.687, 0.3952, -1.687, 0.4859])
_ca = me_g_str_ext_road_16x16m_a_marking.color_attributes.new('Col', 'BYTE_COLOR', 'CORNER')
_ca.data.foreach_set('color', [0.3663, 0.2831, 0.1301, 1.0, 0.3663, 0.2831, 0.1301, 1.0, 0.3663, 0.2831, 0.1301, 1.0, 0.3663, 0.2831, 0.1301, 1.0, 0.3663, 0.2831, 0.1301, 1.0, 0.3663, 0.2831, 0.1301, 1.0, 0.3663, 0.2831, 0.1301, 1.0, 0.3663, 0.2831, 0.1301, 1.0, 0.3663, 0.2831, 0.1301, 1.0, 0.3663, 0.2831, 0.1301, 1.0, 0.3663, 0.2831, 0.1301, 1.0, 0.3663, 0.2831, 0.1301, 1.0, 0.3663, 0.2831, 0.1301, 1.0, 0.3663, 0.2831, 0.1301, 1.0, 0.3663, 0.2831, 0.1301, 1.0, 0.3663, 0.2831, 0.1301, 1.0, 0.3663, 0.2831, 0.1301, 1.0, 0.3663, 0.2831, 0.1301, 1.0, 0.3663, 0.2831, 0.1301, 1.0, 0.3663, 0.2831, 0.1301, 1.0, 0.3663, 0.2831, 0.1301, 1.0, 0.3663, 0.2831, 0.1301, 1.0, 0.3663, 0.2831, 0.1301, 1.0, 0.3663, 0.2831, 0.1301, 1.0, 0.3663, 0.2831, 0.1301, 1.0, 0.3663, 0.2831, 0.1301, 1.0, 0.3663, 0.2831, 0.1301, 1.0, 0.3663, 0.2831, 0.1301, 1.0])
me_g_str_ext_road_16x16m_a_marking.materials.append(mat_mat_str_marking_01)
me_g_str_ext_road_16x16m_a_marking.use_remesh_fix_poles = True
me_g_str_ext_road_16x16m_a_marking.use_remesh_preserve_attributes = False
me_g_str_ext_road_16x16m_a_marking.update()
me_g_str_ext_road_16x16m_a_marking.normals_split_custom_set([tuple(v) for v in zip(*[iter([0.0, -1.0, -1.494e-12, 0.0, -1.0, -1.494e-12, 0.0, -1.0, -1.494e-12, 0.0, -1.0, -1.494e-12, 0.0, -1.0, 1.185e-11, 0.0, -1.0, 1.185e-11, 0.0, -1.0, 1.185e-11, 0.0, -1.0, -9.174e-13, 0.0, -1.0, -9.174e-13, 0.0, -1.0, -9.174e-13, 0.0, -1.0, 5.971e-13, 0.0, -1.0, 5.971e-13, 0.0, -1.0, 5.971e-13, 0.0, -1.0, 5.971e-13, 3.722e-07, -1.0, 3.718e-07, 3.722e-07, -1.0, 3.718e-07, 3.722e-07, -1.0, 3.718e-07, 3.722e-07, -1.0, 3.718e-07, 3.718e-07, -1.0, 3.718e-07, 3.718e-07, -1.0, 3.718e-07, 3.718e-07, -1.0, 3.718e-07, 3.716e-07, -1.0, 3.716e-07, 3.716e-07, -1.0, 3.716e-07, 3.716e-07, -1.0, 3.716e-07, 3.724e-07, -1.0, 3.715e-07, 3.724e-07, -1.0, 3.715e-07, 3.724e-07, -1.0, 3.715e-07, 3.724e-07, -1.0, 3.715e-07])] * 3)])
me_c_convex_02_001 = bpy.data.meshes.new('c_convex_02.001')
me_c_convex_02_001.from_pydata([(-1.6, -0.1, 1.359), (1.6, 0.1, 1.625), (-1.6, 0.1, 1.625), (1.4, -0.1, 1.359), (-1.6, -0.1, -1.625), (1.4, -0.1, -1.625), (1.6, 0.1, -1.625)], [], [(3, 1, 2, 0), (4, 5, 3, 0), (6, 1, 3, 5)])
me_c_convex_02_001.use_remesh_fix_poles = True
me_c_convex_02_001.use_remesh_preserve_attributes = False
me_c_convex_02_001.update()

# ---- objects
ob_rp_root = bpy.data.objects.new('rp_root', None)
ob_c_box_01 = bpy.data.objects.new('c_box_01', me_cube)
ob_c_convex_01 = bpy.data.objects.new('c_convex_01', me_c_convex_01)
ob_c_convex_02 = bpy.data.objects.new('c_convex_02', me_c_convex_02)
ob_g_g = bpy.data.objects.new('g_g', me_g_str_ext_road_16x16m_a)
ob_g_mark = bpy.data.objects.new('g_mark', me_g_str_ext_road_16x16m_a_marking)
ob_c_convex_03 = bpy.data.objects.new('c_convex_03', me_c_convex_02_001)

# ---- transforms, parenting, visibility, modifiers, constraints
ob_rp_root.location = (0.0, 0.0, 0.0)
ob_rp_root.rotation_mode = 'QUATERNION'
ob_rp_root.rotation_quaternion = (1.0, 0.0, 0.0, 0.0)
ob_c_box_01.parent = ob_rp_root
ob_c_box_01.location = (8.0, 8.0, -0.3)
ob_c_convex_01.parent = ob_rp_root
ob_c_convex_01.location = (1.625, 8.0, -0.1)
ob_c_convex_01.rotation_mode = 'QUATERNION'
ob_c_convex_01.rotation_quaternion = (0.5, -0.5, 0.5, -0.5)
ob_c_convex_02.parent = ob_rp_root
ob_c_convex_02.location = (8.0, 14.37, -0.1)
ob_c_convex_02.rotation_mode = 'QUATERNION'
ob_c_convex_02.rotation_quaternion = (2.003e-16, -4.33e-17, 0.7071, -0.7071)
ob_g_g.parent = ob_rp_root
ob_g_g.location = (8.0, 8.0, -0.13)
ob_g_g.rotation_mode = 'QUATERNION'
ob_g_g.rotation_quaternion = (0.7071, -0.7071, -1.57e-16, -9.358e-24)
_m = ob_g_g.modifiers.new('WeightedNormal', 'WEIGHTED_NORMAL')
_m.use_face_influence = True
_m = ob_g_g.modifiers.new('Triangulate', 'TRIANGULATE')
_m.keep_custom_normals = True
ob_g_mark.parent = ob_rp_root
ob_g_mark.location = (9.663, 6.337, -0.154)
ob_g_mark.rotation_mode = 'QUATERNION'
ob_g_mark.rotation_quaternion = (0.7071, -0.7071, -1.57e-16, -9.358e-24)
ob_c_convex_03.parent = ob_rp_root
ob_c_convex_03.location = (14.38, 1.6, -0.1)
ob_c_convex_03.rotation_mode = 'QUATERNION'
ob_c_convex_03.rotation_quaternion = (-0.5, 0.5, 0.5, -0.5)

# ---- collection membership
scene.collection.objects.link(ob_rp_root)
scene.collection.objects.link(ob_c_box_01)
scene.collection.objects.link(ob_c_convex_01)
scene.collection.objects.link(ob_c_convex_02)
scene.collection.objects.link(ob_g_g)
scene.collection.objects.link(ob_g_mark)
scene.collection.objects.link(ob_c_convex_03)

# ---- scene / render settings (as saved in the file)
scene.frame_start = 1; scene.frame_end = 250; scene.frame_set(1)
scene.render.engine = 'BLENDER_EEVEE_NEXT'
scene.cycles.use_denoising = False
scene.cycles.samples = 128
scene.cycles.sampling_pattern = 'TABULATED_SOBOL'
scene.cycles.use_adaptive_sampling = False
scene.cycles.use_light_tree = False
scene.view_settings.view_transform = 'Filmic'
bpy.context.view_layer.update()

# ---- added for rendering (the .blend has no active camera and no usable light): camera, sun
cam_auto = bpy.data.cameras.new('AutoCamera')
cam_auto.lens = 50.0
cam_auto.sensor_width = 36.0
cam_auto.clip_end = 1000.0
ob_auto_camera = bpy.data.objects.new('AutoCamera', cam_auto)
scene.collection.objects.link(ob_auto_camera)
ob_auto_camera.location = (28.9388, -17.1265, 16.551)
ob_auto_camera.rotation_euler = (1.09748, -7.21219e-08, 0.694738)
scene.camera = ob_auto_camera
light_auto_sun = bpy.data.lights.new('AutoSun', 'SUN')
light_auto_sun.energy = 3.0
light_auto_sun.angle = 0.0523599
ob_auto_sun = bpy.data.objects.new('AutoSun', light_auto_sun)
scene.collection.objects.link(ob_auto_sun)
ob_auto_sun.rotation_euler = (0.872665, 0.174533, 0.523599)
bpy.context.view_layer.update()
